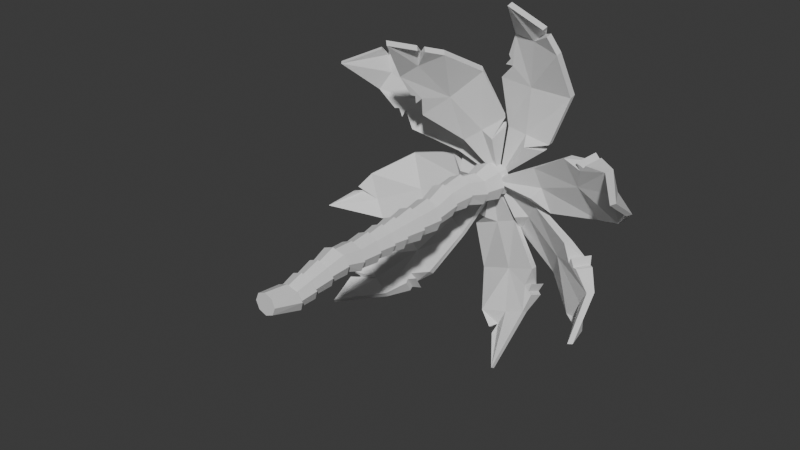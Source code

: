 # Source: trees.blend  (saved by Blender 4.4.32; exported with 4.5.12 LTS)
import bpy
from mathutils import Matrix  # noqa: F401  (used for matrix-valued properties, if any)

bpy.ops.wm.read_factory_settings(use_empty=True)
scene = bpy.context.scene
scene.name = 'Scene'

# ---- materials (node trees are filled in below, after node groups)
mat_bark = bpy.data.materials.new('Bark')
mat_leaves = bpy.data.materials.new('Leaves')

# ---- material node trees
mat_bark.use_nodes = True; mat_bark.node_tree.nodes.clear()
_N = mat_bark.node_tree.nodes; _L = mat_bark.node_tree.links
n0 = _N.new('ShaderNodeBsdfPrincipled'); n0.name = 'Principled BSDF'; n0.location = (10, 300)
n1 = _N.new('ShaderNodeOutputMaterial'); n1.name = 'Material Output'; n1.location = (300, 300)
_L.new(n0.outputs[0], n1.inputs[0])
n1.is_active_output = True
mat_leaves.use_nodes = True; mat_leaves.node_tree.nodes.clear()
_N = mat_leaves.node_tree.nodes; _L = mat_leaves.node_tree.links
n0 = _N.new('ShaderNodeBsdfPrincipled'); n0.name = 'Principled BSDF'; n0.location = (10, 300)
n1 = _N.new('ShaderNodeOutputMaterial'); n1.name = 'Material Output'; n1.location = (300, 300)
_L.new(n0.outputs[0], n1.inputs[0])
n1.is_active_output = True

# ---- world
world_world = bpy.data.worlds.new('World'); scene.world = world_world
world_world.use_nodes = True; world_world.node_tree.nodes.clear()
_N = world_world.node_tree.nodes; _L = world_world.node_tree.links
n0 = _N.new('ShaderNodeOutputWorld'); n0.name = 'World Output'; n0.location = (200, 100)
n1 = _N.new('ShaderNodeBackground'); n1.name = 'Background'; n1.location = (-200, 100)
n1.inputs[0].default_value = (0.05088, 0.05088, 0.05088, 1.0)
_L.new(n1.outputs[0], n0.inputs[0])
n0.is_active_output = True
world_world.color = (0.05088, 0.05088, 0.05088)
world_world.sun_shadow_jitter_overblur = 0.0

# ---- meshes
me_cylinder_001 = bpy.data.meshes.new('Cylinder.001')
me_cylinder_001.from_pydata([(1.505e-09, -1.176, -0.9048), (0.05109, 1.352, -1.615), (0.6398, -1.176, -0.6398), (0.8877, 1.303, -1.285), (0.9048, -1.176, 5.141e-08), (1.245, 1.132, -0.4718), (0.6398, -1.176, 0.6398), (0.9136, 0.939, 0.3488), (1.505e-09, -1.176, 0.9048), (0.08783, 0.8368, 0.696), (-0.6398, -1.176, 0.6398), (-0.7487, 0.8854, 0.3665), (-0.9048, -1.176, 5.141e-08), (-1.106, 1.056, -0.4467), (-0.6398, -1.176, -0.6398), (-0.7747, 1.249, -1.267), (0.7551, 1.269, -1.151), (0.05407, 1.31, -1.427), (1.054, 1.126, -0.4698), (0.7769, 0.9642, 0.2178), (0.08485, 0.8785, 0.5088), (-0.6162, 0.9192, 0.2327), (-0.9155, 1.062, -0.4487), (-0.6379, 1.224, -1.136), (0.8641, 2.768, -1.057), (0.01931, 2.817, -1.39), (1.225, 2.596, -0.2357), (0.8903, 2.401, 0.5929), (0.0564, 2.297, 0.9435), (-0.7883, 2.346, 0.6108), (-1.149, 2.519, -0.2103), (-0.8146, 2.714, -1.039), (0.7124, 2.73, -0.9039), (0.02272, 2.77, -1.176), (1.007, 2.589, -0.2334), (0.7338, 2.429, 0.4431), (0.053, 2.345, 0.7294), (-0.6367, 2.385, 0.4578), (-0.9313, 2.526, -0.2127), (-0.6581, 2.685, -0.8892), (0.8348, 4.485, -0.7878), (-0.01791, 4.535, -1.124), (1.199, 4.311, 0.04105), (0.8612, 4.114, 0.8774), (0.01953, 4.01, 1.231), (-0.8331, 4.06, 0.8956), (-1.197, 4.234, 0.06669), (-0.8596, 4.431, -0.7697), (0.6856, 4.447, -0.6373), (-0.01456, 4.488, -0.913), (0.9846, 4.304, 0.04334), (0.7073, 4.143, 0.7301), (0.01618, 4.057, 1.021), (-0.684, 4.098, 0.745), (-0.983, 4.241, 0.0644), (-0.7057, 4.402, -0.6224), (0.8496, 6.125, -0.5756), (-0.05417, 6.178, -0.9315), (1.236, 5.941, 0.303), (0.8776, 5.732, 1.189), (-0.01449, 5.621, 1.565), (-0.9183, 5.674, 1.209), (-1.304, 5.859, 0.3302), (-0.9463, 6.067, -0.5563), (0.6856, 6.083, -0.41), (-0.05049, 6.126, -0.6999), (1.0, 5.933, 0.3055), (0.7084, 5.763, 1.028), (-0.01817, 5.673, 1.333), (-0.7543, 5.716, 1.043), (-1.069, 5.866, 0.3276), (-0.7771, 6.036, -0.3944), (0.9061, 7.589, -0.9061), (-1.082e-07, 7.589, -1.281), (1.281, 7.589, -3.336e-07), (0.9061, 7.589, 0.9061), (-1.082e-07, 7.589, 1.281), (-0.9061, 7.589, 0.9061), (-1.281, 7.589, -3.336e-07), (-0.9061, 7.589, -0.9061), (0.783, 7.589, -0.783), (-1.097e-07, 7.589, -1.107), (1.107, 7.589, -3.333e-07), (0.783, 7.589, 0.783), (-1.097e-07, 7.589, 1.107), (-0.783, 7.589, 0.783), (-1.107, 7.589, -3.333e-07), (-0.783, 7.589, -0.783), (0.9264, 9.368, -0.9264), (4.456e-08, 9.368, -1.31), (1.31, 9.368, -4.114e-07), (0.9264, 9.368, 0.9264), (4.456e-08, 9.368, 1.31), (-0.9264, 9.368, 0.9264), (-1.31, 9.368, -4.114e-07), (-0.9264, 9.368, -0.9264), (0.9264, 9.368, -0.9264), (4.456e-08, 9.368, -1.31), (1.31, 9.368, -4.114e-07), (0.9264, 9.368, 0.9264), (4.456e-08, 9.368, 1.31), (-0.9264, 9.368, 0.9264), (-1.31, 9.368, -4.114e-07), (-0.9264, 9.368, -0.9264), (0.7548, 9.368, -0.7548), (4.458e-08, 9.368, -1.067), (1.067, 9.368, -4.083e-07), (0.7548, 9.368, 0.7548), (4.458e-08, 9.368, 1.067), (-0.7548, 9.368, 0.7548), (-1.067, 9.368, -4.083e-07), (-0.7548, 9.368, -0.7548), (0.9446, 10.95, -0.9446), (3.706e-08, 10.95, -1.336), (1.336, 10.95, -4.773e-07), (0.9446, 10.95, 0.9446), (3.706e-08, 10.95, 1.336), (-0.9446, 10.95, 0.9446), (-1.336, 10.95, -4.773e-07), (-0.9446, 10.95, -0.9446), (0.7797, 10.95, -0.7797), (4.62e-08, 10.95, -1.103), (1.103, 10.95, -4.776e-07), (0.7797, 10.95, 0.7797), (4.62e-08, 10.95, 1.103), (-0.7797, 10.95, 0.7797), (-1.103, 10.95, -4.776e-07), (-0.7797, 10.95, -0.7797), (0.9898, 12.36, -0.9898), (2.031e-07, 12.36, -1.4), (1.4, 12.36, -5.388e-07), (0.9898, 12.36, 0.9898), (2.031e-07, 12.36, 1.4), (-0.9898, 12.36, 0.9898), (-1.4, 12.36, -5.388e-07), (-0.9898, 12.36, -0.9898), (0.7918, 12.36, -0.7918), (2.072e-07, 12.36, -1.12), (1.12, 12.36, -5.361e-07), (0.7918, 12.36, 0.7918), (2.072e-07, 12.36, 1.12), (-0.7918, 12.36, 0.7918), (-1.12, 12.36, -5.361e-07), (-0.7918, 12.36, -0.7918), (1.039, 14.3, -1.039), (1.998e-07, 14.3, -1.469), (1.469, 14.3, -6.241e-07), (1.039, 14.3, 1.039), (1.998e-07, 14.3, 1.469), (-1.039, 14.3, 1.039), (-1.469, 14.3, -6.241e-07), (-1.039, 14.3, -1.039), (0.8203, 14.3, -0.8203), (2.111e-07, 14.3, -1.16), (1.16, 14.3, -6.211e-07), (0.8203, 14.3, 0.8203), (2.111e-07, 14.3, 1.16), (-0.8203, 14.3, 0.8203), (-1.16, 14.3, -6.211e-07), (-0.8203, 14.3, -0.8203), (1.024, 16.43, -1.024), (2.061e-07, 16.43, -1.448), (1.448, 16.43, -7.133e-07), (1.024, 16.43, 1.024), (2.061e-07, 16.43, 1.448), (-1.024, 16.43, 1.024), (-1.448, 16.43, -7.133e-07), (-1.024, 16.43, -1.024), (0.82, 16.43, -0.82), (2.189e-07, 16.43, -1.16), (1.16, 16.43, -7.113e-07), (0.82, 16.43, 0.82), (2.189e-07, 16.43, 1.16), (-0.82, 16.43, 0.82), (-1.16, 16.43, -7.113e-07), (-0.82, 16.43, -0.82), (0.8787, 18.58, -0.618), (-0.1415, 18.58, -1.041), (1.301, 18.58, 0.4023), (0.8787, 18.58, 1.422), (-0.1415, 18.58, 1.845), (-1.162, 18.58, 1.422), (-1.584, 18.58, 0.4023), (-1.162, 18.58, -0.618), (0.707, 18.58, -0.4463), (-0.1415, 18.58, -0.7977), (1.059, 18.58, 0.4023), (0.707, 18.58, 1.251), (-0.1415, 18.58, 1.602), (-0.99, 18.58, 1.251), (-1.341, 18.58, 0.4023), (-0.99, 18.58, -0.4463), (0.96, 20.32, -0.5504), (-0.05733, 20.27, -1.044), (1.332, 20.55, 0.5007), (0.841, 20.81, 1.494), (-0.2257, 20.97, 1.848), (-1.243, 20.92, 1.355), (-1.615, 20.69, 0.3038), (-1.124, 20.42, -0.6897), (0.7644, 20.37, -0.3812), (-0.07227, 20.33, -0.7868), (1.07, 20.56, 0.4832), (0.6665, 20.78, 1.3), (-0.2107, 20.9, 1.591), (-1.047, 20.86, 1.186), (-1.353, 20.68, 0.3213), (-0.9495, 20.46, -0.4958), (1.043, 22.59, -1.043), (2.034e-07, 22.59, -1.475), (1.475, 22.59, -9.721e-07), (1.043, 22.59, 1.043), (2.034e-07, 22.59, 1.475), (-1.043, 22.59, 1.043), (-1.475, 22.59, -9.721e-07), (-1.043, 22.59, -1.043), (0.8784, 22.59, -0.8784), (2.23e-07, 22.59, -1.242), (1.242, 22.59, -9.745e-07), (0.8784, 22.59, 0.8784), (2.23e-07, 22.59, 1.242), (-0.8784, 22.59, 0.8784), (-1.242, 22.59, -9.745e-07), (-0.8784, 22.59, -0.8784), (1.217, 24.52, -1.217), (1.883e-07, 24.52, -1.721), (1.721, 24.52, -1.06e-06), (1.217, 24.52, 1.217), (1.883e-07, 24.52, 1.721), (-1.217, 24.52, 1.217), (-1.721, 24.52, -1.06e-06), (-1.217, 24.52, -1.217), (0.9237, 24.52, -0.9237), (2.327e-07, 24.52, -1.306), (1.306, 24.52, -1.062e-06), (0.9237, 24.52, 0.9237), (2.327e-07, 24.52, 1.306), (-0.9237, 24.52, 0.9237), (-1.306, 24.52, -1.062e-06), (-0.9237, 24.52, -0.9237), (1.15, 25.55, -1.15), (1.985e-07, 25.55, -1.626), (1.626, 25.55, -1.102e-06), (1.15, 25.55, 1.15), (1.985e-07, 25.55, 1.626), (-1.15, 25.55, 1.15), (-1.626, 25.55, -1.102e-06), (-1.15, 25.55, -1.15), (0.9253, 25.85, -0.9253), (2.383e-07, 25.85, -1.309), (1.309, 25.85, -1.118e-06), (0.9253, 25.85, 0.9253), (2.383e-07, 25.85, 1.309), (-0.9253, 25.85, 0.9253), (-1.309, 25.85, -1.118e-06), (-0.9253, 25.85, -0.9253), (-10.3, 23.88, 9.036), (-9.862, 23.48, 9.639), (-10.34, 23.08, 9.717), (-8.913, 23.67, 4.61), (-8.384, 23.92, 4.525), (0.2697, 25.65, -0.06225), (-11.79, 19.61, 9.037), (-6.648, 25.33, 5.02), (-9.248, 23.49, 4.599), (-8.587, 23.68, 3.884), (-9.866, 23.8, 7.579), (-1.982, 25.85, 3.174), (-1.647, 27.23, 3.997), (-3.086, 26.27, 2.899), (-3.854, 25.58, 1.418), (-2.102, 27.17, 4.798), (-10.63, 23.1, 6.097), (-7.684, 23.94, 2.907), (-5.618, 27.26, 7.595), (-8.566, 24.57, 9.431), (-10.22, 23.89, 9.037), (-10.16, 23.85, 9.693), (-10.64, 23.44, 9.771), (-12.09, 19.98, 9.091), (-7.976, 24.73, 2.858), (-6.714, 26.08, 5.27), (-3.298, 26.69, 2.813), (0.1084, 26.08, -0.1996), (-10.12, 24.2, 7.549), (-9.847, 24.87, 4.514), (-10.14, 24.63, 4.522), (-9.699, 25.1, 3.767), (-11.06, 23.65, 6.104), (-9.406, 25.25, 4.399), (-4.065, 25.99, 1.332), (-2.283, 27.36, 3.575), (-2.314, 27.58, 4.712), (-1.859, 27.65, 3.911), (-5.917, 27.62, 7.649), (-8.865, 24.94, 9.486), (4.457, 25.13, 13.56), (4.954, 24.45, 13.5), (4.719, 24.23, 14.05), (0.9313, 25.75, 10.61), (1.113, 25.82, 10.05), (0.369, 25.76, 0.1303), (2.743, 22.26, 16.01), (2.614, 26.35, 8.401), (0.7548, 25.71, 10.94), (0.4026, 25.86, 10.02), (3.283, 25.33, 12.62), (2.593, 25.76, 3.391), (3.955, 26.65, 3.129), (2.197, 26.6, 4.177), (0.4062, 26.66, 4.417), (4.492, 26.51, 3.868), (1.493, 25.4, 12.86), (-0.0785, 26.07, 8.775), (5.92, 26.98, 8.103), (5.587, 25.05, 12.03), (4.485, 25.12, 13.5), (5.057, 24.87, 13.71), (4.822, 24.64, 14.26), (2.846, 22.68, 16.22), (0.1039, 26.89, 8.849), (3.108, 26.97, 8.402), (2.223, 27.07, 4.244), (0.369, 26.23, 0.1303), (3.341, 25.79, 12.75), (1.048, 27.18, 11.15), (0.8739, 27.06, 11.46), (0.5324, 27.55, 10.67), (1.589, 26.03, 13.12), (1.227, 27.4, 10.63), (0.4327, 27.13, 4.484), (3.452, 27.1, 3.5), (4.518, 26.98, 3.935), (3.982, 27.12, 3.196), (6.023, 27.39, 8.315), (5.69, 25.46, 12.24), (14.06, 22.46, 2.759), (14.2, 21.89, 2.159), (14.54, 21.54, 2.568), (9.821, 23.04, 4.551), (9.429, 23.23, 4.15), (0.4328, 24.71, 0.1747), (14.66, 18.64, 4.573), (8.766, 24.24, 2.205), (10.02, 22.92, 4.849), (9.064, 23.17, 4.759), (12.68, 22.64, 3.371), (4.354, 24.5, -0.2261), (4.856, 25.61, -1.333), (4.907, 25.13, 0.6558), (4.248, 24.89, 2.322), (5.751, 25.43, -1.48), (12.02, 22.4, 5.037), (7.758, 23.51, 4.636), (10.17, 25.39, -0.646), (13.28, 22.81, 1.058), (14.02, 22.47, 2.7), (14.47, 22.27, 2.255), (14.81, 21.93, 2.664), (14.93, 19.02, 4.669), (7.973, 24.32, 4.686), (9.055, 24.92, 1.911), (5.013, 25.58, 0.7627), (0.4685, 25.18, 0.2743), (12.86, 23.07, 3.477), (10.46, 24.35, 5.002), (10.63, 24.16, 5.272), (9.817, 24.72, 5.302), (12.35, 22.99, 5.21), (10.11, 24.68, 4.653), (4.355, 25.34, 2.429), (4.968, 25.92, -0.6319), (5.857, 25.88, -1.373), (4.963, 26.06, -1.226), (10.43, 25.78, -0.5495), (13.54, 23.19, 1.154), (10.19, 24.15, -9.319), (9.769, 23.68, -9.875), (10.28, 23.31, -9.948), (9.01, 24.13, -4.829), (8.465, 24.34, -4.736), (-0.1133, 25.67, 0.1191), (11.39, 19.97, -9.073), (6.598, 25.57, -5.242), (9.359, 23.98, -4.823), (8.713, 24.17, -4.092), (9.829, 24.13, -7.841), (1.983, 25.83, -3.222), (1.499, 27.12, -4.116), (3.057, 26.36, -3.026), (3.939, 25.83, -1.54), (1.926, 27.04, -4.931), (10.71, 23.6, -6.354), (7.832, 24.41, -3.094), (5.307, 27.23, -7.886), (8.395, 24.68, -9.679), (10.12, 24.16, -9.317), (10.03, 24.07, -9.966), (10.54, 23.7, -10.04), (11.66, 20.35, -9.164), (8.057, 25.23, -3.109), (6.59, 26.3, -5.543), (3.236, 26.8, -2.977), (0.01698, 26.12, 0.2214), (10.05, 24.56, -7.848), (9.841, 25.41, -4.854), (10.15, 25.2, -4.86), (9.705, 25.68, -4.117), (11.09, 24.18, -6.415), (9.375, 25.76, -4.743), (4.118, 26.27, -1.49), (2.138, 27.33, -3.733), (2.104, 27.48, -4.882), (1.678, 27.56, -4.067), (5.571, 27.61, -7.977), (8.659, 25.06, -9.77), (1.654, 24.61, -13.34), (1.183, 23.94, -13.51), (1.645, 23.71, -13.88), (4.056, 25.45, -9.549), (3.636, 25.52, -9.138), (-0.3072, 25.46, -0.005478), (3.543, 21.07, -15.34), (1.541, 26.05, -8.374), (4.366, 25.42, -9.76), (4.253, 25.57, -8.786), (2.253, 24.81, -11.95), (-0.7648, 25.46, -3.926), (-2.093, 26.35, -4.326), (-0.0491, 26.3, -4.438), (1.649, 26.37, -3.82), (-2.225, 26.22, -5.23), (3.951, 24.88, -11.33), (4.1, 25.77, -7.456), (-1.526, 26.68, -9.644), (-0.05879, 24.53, -12.5), (1.596, 24.6, -13.29), (1.191, 24.35, -13.74), (1.652, 24.13, -14.12), (3.55, 21.48, -15.58), (3.973, 26.59, -7.606), (1.104, 26.67, -8.604), (-0.04148, 26.77, -4.51), (-0.3072, 25.94, -0.005479), (2.262, 25.27, -12.09), (4.204, 26.88, -10.08), (4.503, 26.76, -10.28), (4.438, 27.25, -9.419), (3.988, 25.51, -11.61), (3.804, 27.1, -9.705), (1.656, 26.84, -3.892), (-1.475, 26.81, -4.421), (-2.218, 26.69, -5.301), (-2.085, 26.82, -4.397), (-1.519, 27.1, -9.879), (-0.05152, 24.94, -12.74), (-13.03, 23.61, -4.47), (-13.23, 23.04, -3.888), (-13.53, 22.7, -4.331), (-8.624, 24.19, -5.805), (-8.276, 24.38, -5.365), (0.2509, 25.87, -0.4635), (-14.94, 20.87, -5.524), (-7.822, 25.39, -3.361), (-8.791, 24.07, -6.122), (-7.849, 24.32, -5.932), (-11.59, 23.79, -4.933), (-3.691, 25.65, -0.4783), (-4.307, 26.76, 0.5695), (-4.147, 26.28, -1.414), (-3.317, 26.04, -3.001), (-5.212, 26.59, 0.6216), (-10.76, 23.55, -6.521), (-6.563, 24.66, -5.673), (-9.515, 26.55, -0.6734), (-12.43, 23.96, -2.695), (-12.99, 23.62, -4.406), (-13.48, 23.42, -4.012), (-13.78, 23.08, -4.455), (-15.19, 21.26, -5.648), (-6.772, 25.47, -5.745), (-8.14, 26.07, -3.099), (-4.242, 26.73, -1.531), (0.2259, 26.33, -0.5664), (-11.76, 24.23, -5.057), (-9.207, 25.51, -6.32), (-9.357, 25.31, -6.608), (-8.54, 25.87, -6.551), (-11.07, 24.14, -6.727), (-8.899, 25.84, -5.937), (-3.412, 26.49, -3.119), (-4.344, 27.07, -0.1395), (-5.307, 27.04, 0.5042), (-4.401, 27.21, 0.4521), (-9.768, 26.93, -0.7972), (-12.68, 24.34, -2.819), (-9.304, 18.92, -10.12), (-9.789, 18.56, -9.537), (-9.796, 18.02, -9.875), (-4.885, 19.99, -9.192), (-4.835, 20.4, -8.766), (-0.3878, 25.47, -1.456), (-9.825, 15.83, -11.26), (-5.554, 22.14, -7.453), (-4.85, 19.74, -9.465), (-4.167, 20.25, -8.959), (-7.847, 19.25, -9.837), (-3.677, 24.36, -3.331), (-4.766, 25.59, -3.315), (-3.546, 24.49, -4.532), (-1.982, 23.9, -5.221), (-5.552, 25.24, -3.65), (-6.282, 18.67, -10.53), (-3.234, 20.94, -8.268), (-8.442, 23.74, -6.748), (-9.771, 20.0, -8.626), (-9.305, 18.96, -10.06), (-9.933, 18.8, -9.918), (-9.94, 18.27, -10.26), (-9.968, 16.07, -11.64), (-3.369, 21.61, -8.773), (-5.963, 22.77, -7.7), (-3.561, 24.83, -4.859), (-0.3523, 25.85, -1.742), (-7.915, 19.56, -10.2), (-5.09, 20.87, -10.43), (-5.058, 20.56, -10.64), (-4.406, 21.27, -10.43), (-6.424, 19.05, -11.08), (-5.042, 21.37, -10.13), (-1.996, 24.24, -5.548), (-4.409, 25.61, -4.001), (-5.567, 25.58, -3.976), (-4.781, 25.94, -3.642), (-8.586, 23.99, -7.13), (-9.914, 20.25, -9.007), (-2.842, 18.92, 12.21), (-2.094, 18.56, 12.35), (-2.387, 18.02, 12.52), (-4.17, 19.99, 7.889), (-3.822, 20.4, 7.639), (0.4175, 25.47, 0.2058), (-3.585, 15.83, 13.21), (-2.325, 22.14, 7.631), (-4.425, 19.74, 7.991), (-4.314, 20.25, 7.148), (-3.298, 19.25, 10.79), (0.3717, 24.36, 3.991), (0.9135, 25.59, 4.937), (-0.7425, 24.49, 4.46), (-2.103, 23.9, 3.425), (1.002, 25.24, 5.786), (-4.658, 18.67, 9.758), (-4.162, 20.94, 5.997), (-0.308, 23.74, 9.816), (-1.306, 20.0, 11.89), (-2.784, 18.96, 12.17), (-2.358, 18.8, 12.66), (-2.65, 18.27, 12.83), (-3.849, 16.07, 13.52), (-4.538, 21.61, 6.36), (-2.342, 22.77, 8.109), (-1.021, 24.83, 4.631), (0.1495, 25.85, 0.3137), (-3.578, 19.56, 11.03), (-5.154, 20.87, 8.669), (-5.353, 20.56, 8.743), (-5.485, 21.27, 8.071), (-5.076, 19.05, 10.15), (-4.911, 21.37, 8.48), (-2.382, 24.24, 3.596), (0.1402, 25.61, 4.957), (0.7229, 25.58, 5.958), (0.6347, 25.94, 5.108), (-0.5719, 23.99, 10.13), (-1.57, 20.25, 12.2)], [], [(0, 1, 3, 2), (2, 3, 5, 4), (4, 5, 7, 6), (6, 7, 9, 8), (8, 9, 11, 10), (10, 11, 13, 12), (7, 5, 18, 19), (12, 13, 15, 14), (14, 15, 1, 0), (0, 2, 4, 6, 8, 10, 12, 14), (23, 22, 30, 31), (13, 11, 21, 22), (9, 7, 19, 20), (15, 13, 22, 23), (5, 3, 16, 18), (11, 9, 20, 21), (1, 15, 23, 17), (3, 1, 17, 16), (28, 27, 35, 36), (21, 20, 28, 29), (19, 18, 26, 27), (16, 17, 25, 24), (17, 23, 31, 25), (22, 21, 29, 30), (20, 19, 27, 28), (18, 16, 24, 26), (33, 39, 47, 41), (26, 24, 32, 34), (31, 30, 38, 39), (29, 28, 36, 37), (27, 26, 34, 35), (24, 25, 33, 32), (25, 31, 39, 33), (30, 29, 37, 38), (45, 44, 52, 53), (38, 37, 45, 46), (36, 35, 43, 44), (34, 32, 40, 42), (39, 38, 46, 47), (37, 36, 44, 45), (35, 34, 42, 43), (32, 33, 41, 40), (55, 54, 62, 63), (43, 42, 50, 51), (40, 41, 49, 48), (41, 47, 55, 49), (46, 45, 53, 54), (44, 43, 51, 52), (42, 40, 48, 50), (47, 46, 54, 55), (57, 63, 71, 65), (53, 52, 60, 61), (51, 50, 58, 59), (48, 49, 57, 56), (49, 55, 63, 57), (54, 53, 61, 62), (52, 51, 59, 60), (50, 48, 56, 58), (67, 66, 74, 75), (62, 61, 69, 70), (60, 59, 67, 68), (58, 56, 64, 66), (63, 62, 70, 71), (61, 60, 68, 69), (59, 58, 66, 67), (56, 57, 65, 64), (79, 78, 86, 87), (64, 65, 73, 72), (65, 71, 79, 73), (70, 69, 77, 78), (68, 67, 75, 76), (66, 64, 72, 74), (71, 70, 78, 79), (69, 68, 76, 77), (84, 83, 91, 92), (77, 76, 84, 85), (75, 74, 82, 83), (72, 73, 81, 80), (73, 79, 87, 81), (78, 77, 85, 86), (76, 75, 83, 84), (74, 72, 80, 82), (89, 95, 103, 97), (82, 80, 88, 90), (87, 86, 94, 95), (85, 84, 92, 93), (83, 82, 90, 91), (80, 81, 89, 88), (81, 87, 95, 89), (86, 85, 93, 94), (101, 100, 108, 109), (94, 93, 101, 102), (92, 91, 99, 100), (90, 88, 96, 98), (95, 94, 102, 103), (93, 92, 100, 101), (91, 90, 98, 99), (88, 89, 97, 96), (111, 110, 118, 119), (99, 98, 106, 107), (96, 97, 105, 104), (97, 103, 111, 105), (102, 101, 109, 110), (100, 99, 107, 108), (98, 96, 104, 106), (103, 102, 110, 111), (119, 118, 126, 127), (109, 108, 116, 117), (107, 106, 114, 115), (104, 105, 113, 112), (105, 111, 119, 113), (110, 109, 117, 118), (108, 107, 115, 116), (106, 104, 112, 114), (122, 120, 128, 130), (117, 116, 124, 125), (115, 114, 122, 123), (112, 113, 121, 120), (113, 119, 127, 121), (118, 117, 125, 126), (116, 115, 123, 124), (114, 112, 120, 122), (131, 130, 138, 139), (127, 126, 134, 135), (125, 124, 132, 133), (123, 122, 130, 131), (120, 121, 129, 128), (121, 127, 135, 129), (126, 125, 133, 134), (124, 123, 131, 132), (140, 139, 147, 148), (128, 129, 137, 136), (129, 135, 143, 137), (134, 133, 141, 142), (132, 131, 139, 140), (130, 128, 136, 138), (135, 134, 142, 143), (133, 132, 140, 141), (145, 151, 159, 153), (138, 136, 144, 146), (143, 142, 150, 151), (141, 140, 148, 149), (139, 138, 146, 147), (136, 137, 145, 144), (137, 143, 151, 145), (142, 141, 149, 150), (157, 156, 164, 165), (150, 149, 157, 158), (148, 147, 155, 156), (146, 144, 152, 154), (151, 150, 158, 159), (149, 148, 156, 157), (147, 146, 154, 155), (144, 145, 153, 152), (167, 166, 174, 175), (155, 154, 162, 163), (152, 153, 161, 160), (153, 159, 167, 161), (158, 157, 165, 166), (156, 155, 163, 164), (154, 152, 160, 162), (159, 158, 166, 167), (173, 172, 180, 181), (165, 164, 172, 173), (163, 162, 170, 171), (160, 161, 169, 168), (161, 167, 175, 169), (166, 165, 173, 174), (164, 163, 171, 172), (162, 160, 168, 170), (183, 182, 190, 191), (171, 170, 178, 179), (168, 169, 177, 176), (169, 175, 183, 177), (174, 173, 181, 182), (172, 171, 179, 180), (170, 168, 176, 178), (175, 174, 182, 183), (184, 185, 193, 192), (181, 180, 188, 189), (179, 178, 186, 187), (176, 177, 185, 184), (177, 183, 191, 185), (182, 181, 189, 190), (180, 179, 187, 188), (178, 176, 184, 186), (199, 198, 206, 207), (185, 191, 199, 193), (190, 189, 197, 198), (188, 187, 195, 196), (186, 184, 192, 194), (191, 190, 198, 199), (189, 188, 196, 197), (187, 186, 194, 195), (202, 200, 208, 210), (197, 196, 204, 205), (195, 194, 202, 203), (192, 193, 201, 200), (193, 199, 207, 201), (198, 197, 205, 206), (196, 195, 203, 204), (194, 192, 200, 202), (209, 215, 223, 217), (207, 206, 214, 215), (205, 204, 212, 213), (203, 202, 210, 211), (200, 201, 209, 208), (201, 207, 215, 209), (206, 205, 213, 214), (204, 203, 211, 212), (219, 218, 226, 227), (214, 213, 221, 222), (212, 211, 219, 220), (210, 208, 216, 218), (215, 214, 222, 223), (213, 212, 220, 221), (211, 210, 218, 219), (208, 209, 217, 216), (231, 230, 238, 239), (216, 217, 225, 224), (217, 223, 231, 225), (222, 221, 229, 230), (220, 219, 227, 228), (218, 216, 224, 226), (223, 222, 230, 231), (221, 220, 228, 229), (236, 235, 243, 244), (229, 228, 236, 237), (227, 226, 234, 235), (224, 225, 233, 232), (225, 231, 239, 233), (230, 229, 237, 238), (228, 227, 235, 236), (226, 224, 232, 234), (241, 247, 255, 249), (234, 232, 240, 242), (239, 238, 246, 247), (237, 236, 244, 245), (235, 234, 242, 243), (232, 233, 241, 240), (233, 239, 247, 241), (238, 237, 245, 246), (248, 249, 255, 254, 253, 252, 251, 250), (246, 245, 253, 254), (244, 243, 251, 252), (242, 240, 248, 250), (247, 246, 254, 255), (245, 244, 252, 253), (243, 242, 250, 251), (240, 241, 249, 248), (266, 275, 257, 256, 258, 262), (269, 271, 274, 263), (263, 274, 275, 266), (261, 268, 267, 271, 269), (260, 273, 263, 266, 272, 264, 259, 265), (261, 269, 270), (270, 269, 263, 273), (272, 266, 262), (284, 279, 278, 276, 277, 295), (282, 281, 294, 292), (281, 284, 295, 294), (283, 282, 292, 291, 293), (289, 287, 285, 286, 288, 284, 281, 280), (283, 290, 282), (290, 280, 281, 282), (288, 279, 284), (268, 261, 283, 293), (273, 260, 289, 280), (272, 262, 279, 288), (264, 272, 288, 286), (257, 275, 295, 277), (259, 264, 286, 285), (275, 274, 294, 295), (271, 267, 291, 292), (265, 259, 285, 287), (274, 271, 292, 294), (256, 257, 277, 276), (261, 270, 290, 283), (258, 256, 276, 278), (267, 268, 293, 291), (270, 273, 280, 290), (262, 258, 278, 279), (260, 265, 287, 289), (306, 315, 297, 296, 298, 302), (309, 311, 314, 303), (303, 314, 315, 306), (301, 308, 307, 311, 309), (300, 313, 303, 306, 312, 304, 299, 305), (301, 309, 310), (310, 309, 303, 313), (312, 306, 302), (324, 319, 318, 316, 317, 335), (322, 321, 334, 332), (321, 324, 335, 334), (323, 322, 332, 331, 333), (329, 327, 325, 326, 328, 324, 321, 320), (323, 330, 322), (330, 320, 321, 322), (328, 319, 324), (308, 301, 323, 333), (313, 300, 329, 320), (312, 302, 319, 328), (304, 312, 328, 326), (297, 315, 335, 317), (299, 304, 326, 325), (315, 314, 334, 335), (311, 307, 331, 332), (305, 299, 325, 327), (314, 311, 332, 334), (296, 297, 317, 316), (301, 310, 330, 323), (298, 296, 316, 318), (307, 308, 333, 331), (310, 313, 320, 330), (302, 298, 318, 319), (300, 305, 327, 329), (346, 355, 337, 336, 338, 342), (349, 351, 354, 343), (343, 354, 355, 346), (341, 348, 347, 351, 349), (340, 353, 343, 346, 352, 344, 339, 345), (341, 349, 350), (350, 349, 343, 353), (352, 346, 342), (364, 359, 358, 356, 357, 375), (362, 361, 374, 372), (361, 364, 375, 374), (363, 362, 372, 371, 373), (369, 367, 365, 366, 368, 364, 361, 360), (363, 370, 362), (370, 360, 361, 362), (368, 359, 364), (348, 341, 363, 373), (353, 340, 369, 360), (352, 342, 359, 368), (344, 352, 368, 366), (337, 355, 375, 357), (339, 344, 366, 365), (355, 354, 374, 375), (351, 347, 371, 372), (345, 339, 365, 367), (354, 351, 372, 374), (336, 337, 357, 356), (341, 350, 370, 363), (338, 336, 356, 358), (347, 348, 373, 371), (350, 353, 360, 370), (342, 338, 358, 359), (340, 345, 367, 369), (386, 395, 377, 376, 378, 382), (389, 391, 394, 383), (383, 394, 395, 386), (381, 388, 387, 391, 389), (380, 393, 383, 386, 392, 384, 379, 385), (381, 389, 390), (390, 389, 383, 393), (392, 386, 382), (404, 399, 398, 396, 397, 415), (402, 401, 414, 412), (401, 404, 415, 414), (403, 402, 412, 411, 413), (409, 407, 405, 406, 408, 404, 401, 400), (403, 410, 402), (410, 400, 401, 402), (408, 399, 404), (388, 381, 403, 413), (393, 380, 409, 400), (392, 382, 399, 408), (384, 392, 408, 406), (377, 395, 415, 397), (379, 384, 406, 405), (395, 394, 414, 415), (391, 387, 411, 412), (385, 379, 405, 407), (394, 391, 412, 414), (376, 377, 397, 396), (381, 390, 410, 403), (378, 376, 396, 398), (387, 388, 413, 411), (390, 393, 400, 410), (382, 378, 398, 399), (380, 385, 407, 409), (426, 435, 417, 416, 418, 422), (429, 431, 434, 423), (423, 434, 435, 426), (421, 428, 427, 431, 429), (420, 433, 423, 426, 432, 424, 419, 425), (421, 429, 430), (430, 429, 423, 433), (432, 426, 422), (444, 439, 438, 436, 437, 455), (442, 441, 454, 452), (441, 444, 455, 454), (443, 442, 452, 451, 453), (449, 447, 445, 446, 448, 444, 441, 440), (443, 450, 442), (450, 440, 441, 442), (448, 439, 444), (428, 421, 443, 453), (433, 420, 449, 440), (432, 422, 439, 448), (424, 432, 448, 446), (417, 435, 455, 437), (419, 424, 446, 445), (435, 434, 454, 455), (431, 427, 451, 452), (425, 419, 445, 447), (434, 431, 452, 454), (416, 417, 437, 436), (421, 430, 450, 443), (418, 416, 436, 438), (427, 428, 453, 451), (430, 433, 440, 450), (422, 418, 438, 439), (420, 425, 447, 449), (466, 475, 457, 456, 458, 462), (469, 471, 474, 463), (463, 474, 475, 466), (461, 468, 467, 471, 469), (460, 473, 463, 466, 472, 464, 459, 465), (461, 469, 470), (470, 469, 463, 473), (472, 466, 462), (484, 479, 478, 476, 477, 495), (482, 481, 494, 492), (481, 484, 495, 494), (483, 482, 492, 491, 493), (489, 487, 485, 486, 488, 484, 481, 480), (483, 490, 482), (490, 480, 481, 482), (488, 479, 484), (468, 461, 483, 493), (473, 460, 489, 480), (472, 462, 479, 488), (464, 472, 488, 486), (457, 475, 495, 477), (459, 464, 486, 485), (475, 474, 494, 495), (471, 467, 491, 492), (465, 459, 485, 487), (474, 471, 492, 494), (456, 457, 477, 476), (461, 470, 490, 483), (458, 456, 476, 478), (467, 468, 493, 491), (470, 473, 480, 490), (462, 458, 478, 479), (460, 465, 487, 489), (506, 515, 497, 496, 498, 502), (509, 511, 514, 503), (503, 514, 515, 506), (501, 508, 507, 511, 509), (500, 513, 503, 506, 512, 504, 499, 505), (501, 509, 510), (510, 509, 503, 513), (512, 506, 502), (524, 519, 518, 516, 517, 535), (522, 521, 534, 532), (521, 524, 535, 534), (523, 522, 532, 531, 533), (529, 527, 525, 526, 528, 524, 521, 520), (523, 530, 522), (530, 520, 521, 522), (528, 519, 524), (508, 501, 523, 533), (513, 500, 529, 520), (512, 502, 519, 528), (504, 512, 528, 526), (497, 515, 535, 517), (499, 504, 526, 525), (515, 514, 534, 535), (511, 507, 531, 532), (505, 499, 525, 527), (514, 511, 532, 534), (496, 497, 517, 516), (501, 510, 530, 523), (498, 496, 516, 518), (507, 508, 533, 531), (510, 513, 520, 530), (502, 498, 518, 519), (500, 505, 527, 529), (546, 555, 537, 536, 538, 542), (549, 551, 554, 543), (543, 554, 555, 546), (541, 548, 547, 551, 549), (540, 553, 543, 546, 552, 544, 539, 545), (541, 549, 550), (550, 549, 543, 553), (552, 546, 542), (564, 559, 558, 556, 557, 575), (562, 561, 574, 572), (561, 564, 575, 574), (563, 562, 572, 571, 573), (569, 567, 565, 566, 568, 564, 561, 560), (563, 570, 562), (570, 560, 561, 562), (568, 559, 564), (548, 541, 563, 573), (553, 540, 569, 560), (552, 542, 559, 568), (544, 552, 568, 566), (537, 555, 575, 557), (539, 544, 566, 565), (555, 554, 574, 575), (551, 547, 571, 572), (545, 539, 565, 567), (554, 551, 572, 574), (536, 537, 557, 556), (541, 550, 570, 563), (538, 536, 556, 558), (547, 548, 573, 571), (550, 553, 560, 570), (542, 538, 558, 559), (540, 545, 567, 569)])
me_cylinder_001.polygons.foreach_set('material_index', [0, 0, 0, 0, 0, 0, 0, 0, 0, 0, 0, 0, 0, 0, 0, 0, 0, 0, 0, 0, 0, 0, 0, 0, 0, 0, 0, 0, 0, 0, 0, 0, 0, 0, 0, 0, 0, 0, 0, 0, 0, 0, 0, 0, 0, 0, 0, 0, 0, 0, 0, 0, 0, 0, 0, 0, 0, 0, 0, 0, 0, 0, 0, 0, 0, 0, 0, 0, 0, 0, 0, 0, 0, 0, 0, 0, 0, 0, 0, 0, 0, 0, 0, 0, 0, 0, 0, 0, 0, 0, 0, 0, 0, 0, 0, 0, 0, 0, 0, 0, 0, 0, 0, 0, 0, 0, 0, 0, 0, 0, 0, 0, 0, 0, 0, 0, 0, 0, 0, 0, 0, 0, 0, 0, 0, 0, 0, 0, 0, 0, 0, 0, 0, 0, 0, 0, 0, 0, 0, 0, 0, 0, 0, 0, 0, 0, 0, 0, 0, 0, 0, 0, 0, 0, 0, 0, 0, 0, 0, 0, 0, 0, 0, 0, 0, 0, 0, 0, 0, 0, 0, 0, 0, 0, 0, 0, 0, 0, 0, 0, 0, 0, 0, 0, 0, 0, 0, 0, 0, 0, 0, 0, 0, 0, 0, 0, 0, 0, 0, 0, 0, 0, 0, 0, 0, 0, 0, 0, 0, 0, 0, 0, 0, 0, 0, 0, 0, 0, 0, 0, 0, 0, 0, 0, 0, 0, 0, 0, 0, 0, 0, 0, 0, 0, 0, 0, 0, 0, 0, 0, 0, 0, 0, 0, 0, 0, 0, 0, 0, 0, 1, 1, 1, 1, 1, 1, 1, 1, 1, 1, 1, 1, 1, 1, 1, 1, 1, 1, 1, 1, 1, 1, 1, 1, 1, 1, 1, 1, 1, 1, 1, 1, 1, 1, 1, 1, 1, 1, 1, 1, 1, 1, 1, 1, 1, 1, 1, 1, 1, 1, 1, 1, 1, 1, 1, 1, 1, 1, 1, 1, 1, 1, 1, 1, 1, 1, 1, 1, 1, 1, 1, 1, 1, 1, 1, 1, 1, 1, 1, 1, 1, 1, 1, 1, 1, 1, 1, 1, 1, 1, 1, 1, 1, 1, 1, 1, 1, 1, 1, 1, 1, 1, 1, 1, 1, 1, 1, 1, 1, 1, 1, 1, 1, 1, 1, 1, 1, 1, 1, 1, 1, 1, 1, 1, 1, 1, 1, 1, 1, 1, 1, 1, 1, 1, 1, 1, 1, 1, 1, 1, 1, 1, 1, 1, 1, 1, 1, 1, 1, 1, 1, 1, 1, 1, 1, 1, 1, 1, 1, 1, 1, 1, 1, 1, 1, 1, 1, 1, 1, 1, 1, 1, 1, 1, 1, 1, 1, 1, 1, 1, 1, 1, 1, 1, 1, 1, 1, 1, 1, 1, 1, 1, 1, 1, 1, 1, 1, 1, 1, 1, 1, 1, 1, 1, 1, 1, 1, 1, 1, 1, 1, 1, 1, 1, 1, 1, 1, 1, 1, 1, 1, 1, 1, 1, 1, 1, 1, 1, 1, 1, 1, 1, 1, 1, 1, 1, 1, 1, 1, 1, 1, 1, 1, 1, 1, 1, 1, 1, 1, 1, 1, 1, 1, 1, 1, 1, 1, 1, 1, 1, 1, 1, 1, 1])
_uv = me_cylinder_001.uv_layers.new(name='UVMap')
_uv.uv.foreach_set('vector', [1.0, 0.5, 1.0, 1.0, 0.875, 1.0, 0.875, 0.5, 0.875, 0.5, 0.875, 1.0, 0.75, 1.0, 0.75, 0.5, 0.75, 0.5, 0.75, 1.0, 0.625, 1.0, 0.625, 0.5, 0.625, 0.5, 0.625, 1.0, 0.5, 1.0, 0.5, 0.5, 0.5, 0.5, 0.5, 1.0, 0.375, 1.0, 0.375, 0.5, 0.375, 0.5, 0.375, 1.0, 0.25, 1.0, 0.25, 0.5, 0.625, 1.0, 0.75, 1.0, 0.75, 1.0, 0.625, 1.0, 0.25, 0.5, 0.25, 1.0, 0.125, 1.0, 0.125, 0.5, 0.125, 0.5, 0.125, 1.0, 0.0, 1.0, 0.0, 0.5, 0.75, 0.49, 0.9197, 0.4197, 0.99, 0.25, 0.9197, 0.08029, 0.75, 0.01, 0.5803, 0.08029, 0.51, 0.25, 0.5803, 0.4197, 0.125, 1.0, 0.25, 1.0, 0.25, 1.0, 0.125, 1.0, 0.25, 1.0, 0.375, 1.0, 0.375, 1.0, 0.25, 1.0, 0.5, 1.0, 0.625, 1.0, 0.625, 1.0, 0.5, 1.0, 0.125, 1.0, 0.25, 1.0, 0.25, 1.0, 0.125, 1.0, 0.75, 1.0, 0.875, 1.0, 0.875, 1.0, 0.75, 1.0, 0.375, 1.0, 0.5, 1.0, 0.5, 1.0, 0.375, 1.0, 0.0, 1.0, 0.125, 1.0, 0.125, 1.0, 0.0, 1.0, 0.875, 1.0, 1.0, 1.0, 1.0, 1.0, 0.875, 1.0, 0.5, 1.0, 0.625, 1.0, 0.625, 1.0, 0.5, 1.0, 0.375, 1.0, 0.5, 1.0, 0.5, 1.0, 0.375, 1.0, 0.625, 1.0, 0.75, 1.0, 0.75, 1.0, 0.625, 1.0, 0.875, 1.0, 1.0, 1.0, 1.0, 1.0, 0.875, 1.0, 0.0, 1.0, 0.125, 1.0, 0.125, 1.0, 0.0, 1.0, 0.25, 1.0, 0.375, 1.0, 0.375, 1.0, 0.25, 1.0, 0.5, 1.0, 0.625, 1.0, 0.625, 1.0, 0.5, 1.0, 0.75, 1.0, 0.875, 1.0, 0.875, 1.0, 0.75, 1.0, 0.0, 1.0, 0.125, 1.0, 0.125, 1.0, 0.0, 1.0, 0.75, 1.0, 0.875, 1.0, 0.875, 1.0, 0.75, 1.0, 0.125, 1.0, 0.25, 1.0, 0.25, 1.0, 0.125, 1.0, 0.375, 1.0, 0.5, 1.0, 0.5, 1.0, 0.375, 1.0, 0.625, 1.0, 0.75, 1.0, 0.75, 1.0, 0.625, 1.0, 0.875, 1.0, 1.0, 1.0, 1.0, 1.0, 0.875, 1.0, 0.0, 1.0, 0.125, 1.0, 0.125, 1.0, 0.0, 1.0, 0.25, 1.0, 0.375, 1.0, 0.375, 1.0, 0.25, 1.0, 0.375, 1.0, 0.5, 1.0, 0.5, 1.0, 0.375, 1.0, 0.25, 1.0, 0.375, 1.0, 0.375, 1.0, 0.25, 1.0, 0.5, 1.0, 0.625, 1.0, 0.625, 1.0, 0.5, 1.0, 0.75, 1.0, 0.875, 1.0, 0.875, 1.0, 0.75, 1.0, 0.125, 1.0, 0.25, 1.0, 0.25, 1.0, 0.125, 1.0, 0.375, 1.0, 0.5, 1.0, 0.5, 1.0, 0.375, 1.0, 0.625, 1.0, 0.75, 1.0, 0.75, 1.0, 0.625, 1.0, 0.875, 1.0, 1.0, 1.0, 1.0, 1.0, 0.875, 1.0, 0.125, 1.0, 0.25, 1.0, 0.25, 1.0, 0.125, 1.0, 0.625, 1.0, 0.75, 1.0, 0.75, 1.0, 0.625, 1.0, 0.875, 1.0, 1.0, 1.0, 1.0, 1.0, 0.875, 1.0, 0.0, 1.0, 0.125, 1.0, 0.125, 1.0, 0.0, 1.0, 0.25, 1.0, 0.375, 1.0, 0.375, 1.0, 0.25, 1.0, 0.5, 1.0, 0.625, 1.0, 0.625, 1.0, 0.5, 1.0, 0.75, 1.0, 0.875, 1.0, 0.875, 1.0, 0.75, 1.0, 0.125, 1.0, 0.25, 1.0, 0.25, 1.0, 0.125, 1.0, 0.0, 1.0, 0.125, 1.0, 0.125, 1.0, 0.0, 1.0, 0.375, 1.0, 0.5, 1.0, 0.5, 1.0, 0.375, 1.0, 0.625, 1.0, 0.75, 1.0, 0.75, 1.0, 0.625, 1.0, 0.875, 1.0, 1.0, 1.0, 1.0, 1.0, 0.875, 1.0, 0.0, 1.0, 0.125, 1.0, 0.125, 1.0, 0.0, 1.0, 0.25, 1.0, 0.375, 1.0, 0.375, 1.0, 0.25, 1.0, 0.5, 1.0, 0.625, 1.0, 0.625, 1.0, 0.5, 1.0, 0.75, 1.0, 0.875, 1.0, 0.875, 1.0, 0.75, 1.0, 0.625, 1.0, 0.75, 1.0, 0.75, 1.0, 0.625, 1.0, 0.25, 1.0, 0.375, 1.0, 0.375, 1.0, 0.25, 1.0, 0.5, 1.0, 0.625, 1.0, 0.625, 1.0, 0.5, 1.0, 0.75, 1.0, 0.875, 1.0, 0.875, 1.0, 0.75, 1.0, 0.125, 1.0, 0.25, 1.0, 0.25, 1.0, 0.125, 1.0, 0.375, 1.0, 0.5, 1.0, 0.5, 1.0, 0.375, 1.0, 0.625, 1.0, 0.75, 1.0, 0.75, 1.0, 0.625, 1.0, 0.875, 1.0, 1.0, 1.0, 1.0, 1.0, 0.875, 1.0, 0.125, 1.0, 0.25, 1.0, 0.25, 1.0, 0.125, 1.0, 0.875, 1.0, 1.0, 1.0, 1.0, 1.0, 0.875, 1.0, 0.0, 1.0, 0.125, 1.0, 0.125, 1.0, 0.0, 1.0, 0.25, 1.0, 0.375, 1.0, 0.375, 1.0, 0.25, 1.0, 0.5, 1.0, 0.625, 1.0, 0.625, 1.0, 0.5, 1.0, 0.75, 1.0, 0.875, 1.0, 0.875, 1.0, 0.75, 1.0, 0.125, 1.0, 0.25, 1.0, 0.25, 1.0, 0.125, 1.0, 0.375, 1.0, 0.5, 1.0, 0.5, 1.0, 0.375, 1.0, 0.5, 1.0, 0.625, 1.0, 0.625, 1.0, 0.5, 1.0, 0.375, 1.0, 0.5, 1.0, 0.5, 1.0, 0.375, 1.0, 0.625, 1.0, 0.75, 1.0, 0.75, 1.0, 0.625, 1.0, 0.875, 1.0, 1.0, 1.0, 1.0, 1.0, 0.875, 1.0, 0.0, 1.0, 0.125, 1.0, 0.125, 1.0, 0.0, 1.0, 0.25, 1.0, 0.375, 1.0, 0.375, 1.0, 0.25, 1.0, 0.5, 1.0, 0.625, 1.0, 0.625, 1.0, 0.5, 1.0, 0.75, 1.0, 0.875, 1.0, 0.875, 1.0, 0.75, 1.0, 0.0, 1.0, 0.125, 1.0, 0.125, 1.0, 0.0, 1.0, 0.75, 1.0, 0.875, 1.0, 0.875, 1.0, 0.75, 1.0, 0.125, 1.0, 0.25, 1.0, 0.25, 1.0, 0.125, 1.0, 0.375, 1.0, 0.5, 1.0, 0.5, 1.0, 0.375, 1.0, 0.625, 1.0, 0.75, 1.0, 0.75, 1.0, 0.625, 1.0, 0.875, 1.0, 1.0, 1.0, 1.0, 1.0, 0.875, 1.0, 0.0, 1.0, 0.125, 1.0, 0.125, 1.0, 0.0, 1.0, 0.25, 1.0, 0.375, 1.0, 0.375, 1.0, 0.25, 1.0, 0.375, 1.0, 0.5, 1.0, 0.5, 1.0, 0.375, 1.0, 0.25, 1.0, 0.375, 1.0, 0.375, 1.0, 0.25, 1.0, 0.5, 1.0, 0.625, 1.0, 0.625, 1.0, 0.5, 1.0, 0.75, 1.0, 0.875, 1.0, 0.875, 1.0, 0.75, 1.0, 0.125, 1.0, 0.25, 1.0, 0.25, 1.0, 0.125, 1.0, 0.375, 1.0, 0.5, 1.0, 0.5, 1.0, 0.375, 1.0, 0.625, 1.0, 0.75, 1.0, 0.75, 1.0, 0.625, 1.0, 0.875, 1.0, 1.0, 1.0, 1.0, 1.0, 0.875, 1.0, 0.125, 1.0, 0.25, 1.0, 0.25, 1.0, 0.125, 1.0, 0.625, 1.0, 0.75, 1.0, 0.75, 1.0, 0.625, 1.0, 0.875, 1.0, 1.0, 1.0, 1.0, 1.0, 0.875, 1.0, 0.0, 1.0, 0.125, 1.0, 0.125, 1.0, 0.0, 1.0, 0.25, 1.0, 0.375, 1.0, 0.375, 1.0, 0.25, 1.0, 0.5, 1.0, 0.625, 1.0, 0.625, 1.0, 0.5, 1.0, 0.75, 1.0, 0.875, 1.0, 0.875, 1.0, 0.75, 1.0, 0.125, 1.0, 0.25, 1.0, 0.25, 1.0, 0.125, 1.0, 0.125, 1.0, 0.25, 1.0, 0.25, 1.0, 0.125, 1.0, 0.375, 1.0, 0.5, 1.0, 0.5, 1.0, 0.375, 1.0, 0.625, 1.0, 0.75, 1.0, 0.75, 1.0, 0.625, 1.0, 0.875, 1.0, 1.0, 1.0, 1.0, 1.0, 0.875, 1.0, 0.0, 1.0, 0.125, 1.0, 0.125, 1.0, 0.0, 1.0, 0.25, 1.0, 0.375, 1.0, 0.375, 1.0, 0.25, 1.0, 0.5, 1.0, 0.625, 1.0, 0.625, 1.0, 0.5, 1.0, 0.75, 1.0, 0.875, 1.0, 0.875, 1.0, 0.75, 1.0, 0.75, 1.0, 0.875, 1.0, 0.875, 1.0, 0.75, 1.0, 0.375, 1.0, 0.5, 1.0, 0.5, 1.0, 0.375, 1.0, 0.625, 1.0, 0.75, 1.0, 0.75, 1.0, 0.625, 1.0, 0.875, 1.0, 1.0, 1.0, 1.0, 1.0, 0.875, 1.0, 0.0, 1.0, 0.125, 1.0, 0.125, 1.0, 0.0, 1.0, 0.25, 1.0, 0.375, 1.0, 0.375, 1.0, 0.25, 1.0, 0.5, 1.0, 0.625, 1.0, 0.625, 1.0, 0.5, 1.0, 0.75, 1.0, 0.875, 1.0, 0.875, 1.0, 0.75, 1.0, 0.625, 1.0, 0.75, 1.0, 0.75, 1.0, 0.625, 1.0, 0.125, 1.0, 0.25, 1.0, 0.25, 1.0, 0.125, 1.0, 0.375, 1.0, 0.5, 1.0, 0.5, 1.0, 0.375, 1.0, 0.625, 1.0, 0.75, 1.0, 0.75, 1.0, 0.625, 1.0, 0.875, 1.0, 1.0, 1.0, 1.0, 1.0, 0.875, 1.0, 0.0, 1.0, 0.125, 1.0, 0.125, 1.0, 0.0, 1.0, 0.25, 1.0, 0.375, 1.0, 0.375, 1.0, 0.25, 1.0, 0.5, 1.0, 0.625, 1.0, 0.625, 1.0, 0.5, 1.0, 0.5, 1.0, 0.625, 1.0, 0.625, 1.0, 0.5, 1.0, 0.875, 1.0, 1.0, 1.0, 1.0, 1.0, 0.875, 1.0, 0.0, 1.0, 0.125, 1.0, 0.125, 1.0, 0.0, 1.0, 0.25, 1.0, 0.375, 1.0, 0.375, 1.0, 0.25, 1.0, 0.5, 1.0, 0.625, 1.0, 0.625, 1.0, 0.5, 1.0, 0.75, 1.0, 0.875, 1.0, 0.875, 1.0, 0.75, 1.0, 0.125, 1.0, 0.25, 1.0, 0.25, 1.0, 0.125, 1.0, 0.375, 1.0, 0.5, 1.0, 0.5, 1.0, 0.375, 1.0, 0.0, 1.0, 0.125, 1.0, 0.125, 1.0, 0.0, 1.0, 0.75, 1.0, 0.875, 1.0, 0.875, 1.0, 0.75, 1.0, 0.125, 1.0, 0.25, 1.0, 0.25, 1.0, 0.125, 1.0, 0.375, 1.0, 0.5, 1.0, 0.5, 1.0, 0.375, 1.0, 0.625, 1.0, 0.75, 1.0, 0.75, 1.0, 0.625, 1.0, 0.875, 1.0, 1.0, 1.0, 1.0, 1.0, 0.875, 1.0, 0.0, 1.0, 0.125, 1.0, 0.125, 1.0, 0.0, 1.0, 0.25, 1.0, 0.375, 1.0, 0.375, 1.0, 0.25, 1.0, 0.375, 1.0, 0.5, 1.0, 0.5, 1.0, 0.375, 1.0, 0.25, 1.0, 0.375, 1.0, 0.375, 1.0, 0.25, 1.0, 0.5, 1.0, 0.625, 1.0, 0.625, 1.0, 0.5, 1.0, 0.75, 1.0, 0.875, 1.0, 0.875, 1.0, 0.75, 1.0, 0.125, 1.0, 0.25, 1.0, 0.25, 1.0, 0.125, 1.0, 0.375, 1.0, 0.5, 1.0, 0.5, 1.0, 0.375, 1.0, 0.625, 1.0, 0.75, 1.0, 0.75, 1.0, 0.625, 1.0, 0.875, 1.0, 1.0, 1.0, 1.0, 1.0, 0.875, 1.0, 0.125, 1.0, 0.25, 1.0, 0.25, 1.0, 0.125, 1.0, 0.625, 1.0, 0.75, 1.0, 0.75, 1.0, 0.625, 1.0, 0.875, 1.0, 1.0, 1.0, 1.0, 1.0, 0.875, 1.0, 0.0, 1.0, 0.125, 1.0, 0.125, 1.0, 0.0, 1.0, 0.25, 1.0, 0.375, 1.0, 0.375, 1.0, 0.25, 1.0, 0.5, 1.0, 0.625, 1.0, 0.625, 1.0, 0.5, 1.0, 0.75, 1.0, 0.875, 1.0, 0.875, 1.0, 0.75, 1.0, 0.125, 1.0, 0.25, 1.0, 0.25, 1.0, 0.125, 1.0, 0.375, 1.0, 0.5, 1.0, 0.5, 1.0, 0.375, 1.0, 0.375, 1.0, 0.5, 1.0, 0.5, 1.0, 0.375, 1.0, 0.625, 1.0, 0.75, 1.0, 0.75, 1.0, 0.625, 1.0, 0.875, 1.0, 1.0, 1.0, 1.0, 1.0, 0.875, 1.0, 0.0, 1.0, 0.125, 1.0, 0.125, 1.0, 0.0, 1.0, 0.25, 1.0, 0.375, 1.0, 0.375, 1.0, 0.25, 1.0, 0.5, 1.0, 0.625, 1.0, 0.625, 1.0, 0.5, 1.0, 0.75, 1.0, 0.875, 1.0, 0.875, 1.0, 0.75, 1.0, 0.125, 1.0, 0.25, 1.0, 0.25, 1.0, 0.125, 1.0, 0.625, 1.0, 0.75, 1.0, 0.75, 1.0, 0.625, 1.0, 0.875, 1.0, 1.0, 1.0, 1.0, 1.0, 0.875, 1.0, 0.0, 1.0, 0.125, 1.0, 0.125, 1.0, 0.0, 1.0, 0.25, 1.0, 0.375, 1.0, 0.375, 1.0, 0.25, 1.0, 0.5, 1.0, 0.625, 1.0, 0.625, 1.0, 0.5, 1.0, 0.75, 1.0, 0.875, 1.0, 0.875, 1.0, 0.75, 1.0, 0.125, 1.0, 0.25, 1.0, 0.25, 1.0, 0.125, 1.0, 0.875, 1.0, 1.0, 1.0, 1.0, 1.0, 0.875, 1.0, 0.375, 1.0, 0.5, 1.0, 0.5, 1.0, 0.375, 1.0, 0.625, 1.0, 0.75, 1.0, 0.75, 1.0, 0.625, 1.0, 0.875, 1.0, 1.0, 1.0, 1.0, 1.0, 0.875, 1.0, 0.0, 1.0, 0.125, 1.0, 0.125, 1.0, 0.0, 1.0, 0.25, 1.0, 0.375, 1.0, 0.375, 1.0, 0.25, 1.0, 0.5, 1.0, 0.625, 1.0, 0.625, 1.0, 0.5, 1.0, 0.75, 1.0, 0.875, 1.0, 0.875, 1.0, 0.75, 1.0, 0.125, 1.0, 0.25, 1.0, 0.25, 1.0, 0.125, 1.0, 0.0, 1.0, 0.125, 1.0, 0.125, 1.0, 0.0, 1.0, 0.25, 1.0, 0.375, 1.0, 0.375, 1.0, 0.25, 1.0, 0.5, 1.0, 0.625, 1.0, 0.625, 1.0, 0.5, 1.0, 0.75, 1.0, 0.875, 1.0, 0.875, 1.0, 0.75, 1.0, 0.125, 1.0, 0.25, 1.0, 0.25, 1.0, 0.125, 1.0, 0.375, 1.0, 0.5, 1.0, 0.5, 1.0, 0.375, 1.0, 0.625, 1.0, 0.75, 1.0, 0.75, 1.0, 0.625, 1.0, 0.75, 1.0, 0.875, 1.0, 0.875, 1.0, 0.75, 1.0, 0.375, 1.0, 0.5, 1.0, 0.5, 1.0, 0.375, 1.0, 0.625, 1.0, 0.75, 1.0, 0.75, 1.0, 0.625, 1.0, 0.875, 1.0, 1.0, 1.0, 1.0, 1.0, 0.875, 1.0, 0.0, 1.0, 0.125, 1.0, 0.125, 1.0, 0.0, 1.0, 0.25, 1.0, 0.375, 1.0, 0.375, 1.0, 0.25, 1.0, 0.5, 1.0, 0.625, 1.0, 0.625, 1.0, 0.5, 1.0, 0.75, 1.0, 0.875, 1.0, 0.875, 1.0, 0.75, 1.0, 0.0, 1.0, 0.125, 1.0, 0.125, 1.0, 0.0, 1.0, 0.125, 1.0, 0.25, 1.0, 0.25, 1.0, 0.125, 1.0, 0.375, 1.0, 0.5, 1.0, 0.5, 1.0, 0.375, 1.0, 0.625, 1.0, 0.75, 1.0, 0.75, 1.0, 0.625, 1.0, 0.875, 1.0, 1.0, 1.0, 1.0, 1.0, 0.875, 1.0, 0.0, 1.0, 0.125, 1.0, 0.125, 1.0, 0.0, 1.0, 0.25, 1.0, 0.375, 1.0, 0.375, 1.0, 0.25, 1.0, 0.5, 1.0, 0.625, 1.0, 0.625, 1.0, 0.5, 1.0, 0.625, 1.0, 0.75, 1.0, 0.75, 1.0, 0.625, 1.0, 0.25, 1.0, 0.375, 1.0, 0.375, 1.0, 0.25, 1.0, 0.5, 1.0, 0.625, 1.0, 0.625, 1.0, 0.5, 1.0, 0.75, 1.0, 0.875, 1.0, 0.875, 1.0, 0.75, 1.0, 0.125, 1.0, 0.25, 1.0, 0.25, 1.0, 0.125, 1.0, 0.375, 1.0, 0.5, 1.0, 0.5, 1.0, 0.375, 1.0, 0.625, 1.0, 0.75, 1.0, 0.75, 1.0, 0.625, 1.0, 0.875, 1.0, 1.0, 1.0, 1.0, 1.0, 0.875, 1.0, 0.125, 1.0, 0.25, 1.0, 0.25, 1.0, 0.125, 1.0, 0.875, 1.0, 1.0, 1.0, 1.0, 1.0, 0.875, 1.0, 0.0, 1.0, 0.125, 1.0, 0.125, 1.0, 0.0, 1.0, 0.25, 1.0, 0.375, 1.0, 0.375, 1.0, 0.25, 1.0, 0.5, 1.0, 0.625, 1.0, 0.625, 1.0, 0.5, 1.0, 0.75, 1.0, 0.875, 1.0, 0.875, 1.0, 0.75, 1.0, 0.125, 1.0, 0.25, 1.0, 0.25, 1.0, 0.125, 1.0, 0.375, 1.0, 0.5, 1.0, 0.5, 1.0, 0.375, 1.0, 0.5, 1.0, 0.625, 1.0, 0.625, 1.0, 0.5, 1.0, 0.375, 1.0, 0.5, 1.0, 0.5, 1.0, 0.375, 1.0, 0.625, 1.0, 0.75, 1.0, 0.75, 1.0, 0.625, 1.0, 0.875, 1.0, 1.0, 1.0, 1.0, 1.0, 0.875, 1.0, 0.0, 1.0, 0.125, 1.0, 0.125, 1.0, 0.0, 1.0, 0.25, 1.0, 0.375, 1.0, 0.375, 1.0, 0.25, 1.0, 0.5, 1.0, 0.625, 1.0, 0.625, 1.0, 0.5, 1.0, 0.75, 1.0, 0.875, 1.0, 0.875, 1.0, 0.75, 1.0, 0.0, 1.0, 0.125, 1.0, 0.125, 1.0, 0.0, 1.0, 0.75, 1.0, 0.875, 1.0, 0.875, 1.0, 0.75, 1.0, 0.125, 1.0, 0.25, 1.0, 0.25, 1.0, 0.125, 1.0, 0.375, 1.0, 0.5, 1.0, 0.5, 1.0, 0.375, 1.0, 0.625, 1.0, 0.75, 1.0, 0.75, 1.0, 0.625, 1.0, 0.875, 1.0, 1.0, 1.0, 1.0, 1.0, 0.875, 1.0, 0.0, 1.0, 0.125, 1.0, 0.125, 1.0, 0.0, 1.0, 0.25, 1.0, 0.375, 1.0, 0.375, 1.0, 0.25, 1.0, 0.4197, 0.4197, 0.25, 0.49, 0.08029, 0.4197, 0.01, 0.25, 0.08029, 0.08029, 0.25, 0.01, 0.4197, 0.08029, 0.49, 0.25, 0.25, 1.0, 0.375, 1.0, 0.375, 1.0, 0.25, 1.0, 0.5, 1.0, 0.625, 1.0, 0.625, 1.0, 0.5, 1.0, 0.75, 1.0, 0.875, 1.0, 0.875, 1.0, 0.75, 1.0, 0.125, 1.0, 0.25, 1.0, 0.25, 1.0, 0.125, 1.0, 0.375, 1.0, 0.5, 1.0, 0.5, 1.0, 0.375, 1.0, 0.625, 1.0, 0.75, 1.0, 0.75, 1.0, 0.625, 1.0, 0.875, 1.0, 1.0, 1.0, 1.0, 1.0, 0.875, 1.0, 0.75, 0.5, 0.75, 0.7362, 0.8364, 0.6546, 0.8144, 0.6017, 0.8685, 0.6242, 1.0, 0.5, 0.25, 0.5, 0.25, 0.7258, 0.5, 0.8218, 0.5, 0.5, 0.5, 0.5, 0.5, 0.8218, 0.75, 0.7362, 0.75, 0.5, 0.0, 0.5, 0.2027, 0.6831, 0.2163, 0.6281, 0.25, 0.7258, 0.25, 0.5, 0.5835, 0.322, 0.5, 0.2227, 0.5, 0.5, 0.75, 0.5, 0.75, 0.3238, 0.6326, 0.2763, 0.6147, 0.2975, 0.5765, 0.2536, 0.0, 0.5, 0.25, 0.5, 0.25, 0.3238, 0.25, 0.3238, 0.25, 0.5, 0.5, 0.5, 0.5, 0.2227, 0.75, 0.3238, 0.75, 0.5, 1.0, 0.5, 0.75, 0.5, 1.0, 0.5, 0.8685, 0.6242, 0.8144, 0.6017, 0.8364, 0.6546, 0.75, 0.7362, 0.25, 0.5, 0.5, 0.5, 0.5, 0.8218, 0.25, 0.7258, 0.5, 0.5, 0.75, 0.5, 0.75, 0.7362, 0.5, 0.8218, 0.0, 0.5, 0.25, 0.5, 0.25, 0.7258, 0.2163, 0.6281, 0.2027, 0.6831, 0.5835, 0.322, 0.5765, 0.2536, 0.6147, 0.2975, 0.6326, 0.2763, 0.75, 0.3238, 0.75, 0.5, 0.5, 0.5, 0.5, 0.2227, 0.0, 0.5, 0.25, 0.3238, 0.25, 0.5, 0.25, 0.3238, 0.5, 0.2227, 0.5, 0.5, 0.25, 0.5, 0.75, 0.3238, 1.0, 0.5, 0.75, 0.5, 0.2027, 0.6831, 0.0, 0.5, 0.0, 0.5, 0.2027, 0.6831, 0.5, 0.2227, 0.5835, 0.322, 0.5835, 0.322, 0.5, 0.2227, 0.75, 0.3238, 1.0, 0.5, 1.0, 0.5, 0.75, 0.3238, 0.6326, 0.2763, 0.75, 0.3238, 0.75, 0.3238, 0.6326, 0.2763, 0.8364, 0.6546, 0.75, 0.7362, 0.75, 0.7362, 0.8364, 0.6546, 0.6147, 0.2975, 0.6326, 0.2763, 0.6326, 0.2763, 0.6147, 0.2975, 0.75, 0.7362, 0.5, 0.8218, 0.5, 0.8218, 0.75, 0.7362, 0.25, 0.7258, 0.2163, 0.6281, 0.2163, 0.6281, 0.25, 0.7258, 0.5765, 0.2536, 0.6147, 0.2975, 0.6147, 0.2975, 0.5765, 0.2536, 0.5, 0.8218, 0.25, 0.7258, 0.25, 0.7258, 0.5, 0.8218, 0.8144, 0.6017, 0.8364, 0.6546, 0.8364, 0.6546, 0.8144, 0.6017, 0.0, 0.5, 0.25, 0.3238, 0.25, 0.3238, 0.0, 0.5, 0.8685, 0.6242, 0.8144, 0.6017, 0.8144, 0.6017, 0.8685, 0.6242, 0.2163, 0.6281, 0.2027, 0.6831, 0.2027, 0.6831, 0.2163, 0.6281, 0.25, 0.3238, 0.5, 0.2227, 0.5, 0.2227, 0.25, 0.3238, 1.0, 0.5, 0.8685, 0.6242, 0.8685, 0.6242, 1.0, 0.5, 0.5835, 0.322, 0.5765, 0.2536, 0.5765, 0.2536, 0.5835, 0.322, 0.75, 0.5, 0.75, 0.7362, 0.8364, 0.6546, 0.8144, 0.6017, 0.8685, 0.6242, 1.0, 0.5, 0.25, 0.5, 0.25, 0.7258, 0.5, 0.8218, 0.5, 0.5, 0.5, 0.5, 0.5, 0.8218, 0.75, 0.7362, 0.75, 0.5, 0.0, 0.5, 0.2027, 0.6831, 0.2163, 0.6281, 0.25, 0.7258, 0.25, 0.5, 0.5835, 0.322, 0.5, 0.2227, 0.5, 0.5, 0.75, 0.5, 0.75, 0.3238, 0.6326, 0.2763, 0.6147, 0.2975, 0.5765, 0.2536, 0.0, 0.5, 0.25, 0.5, 0.25, 0.3238, 0.25, 0.3238, 0.25, 0.5, 0.5, 0.5, 0.5, 0.2227, 0.75, 0.3238, 0.75, 0.5, 1.0, 0.5, 0.75, 0.5, 1.0, 0.5, 0.8685, 0.6242, 0.8144, 0.6017, 0.8364, 0.6546, 0.75, 0.7362, 0.25, 0.5, 0.5, 0.5, 0.5, 0.8218, 0.25, 0.7258, 0.5, 0.5, 0.75, 0.5, 0.75, 0.7362, 0.5, 0.8218, 0.0, 0.5, 0.25, 0.5, 0.25, 0.7258, 0.2163, 0.6281, 0.2027, 0.6831, 0.5835, 0.322, 0.5765, 0.2536, 0.6147, 0.2975, 0.6326, 0.2763, 0.75, 0.3238, 0.75, 0.5, 0.5, 0.5, 0.5, 0.2227, 0.0, 0.5, 0.25, 0.3238, 0.25, 0.5, 0.25, 0.3238, 0.5, 0.2227, 0.5, 0.5, 0.25, 0.5, 0.75, 0.3238, 1.0, 0.5, 0.75, 0.5, 0.2027, 0.6831, 0.0, 0.5, 0.0, 0.5, 0.2027, 0.6831, 0.5, 0.2227, 0.5835, 0.322, 0.5835, 0.322, 0.5, 0.2227, 0.75, 0.3238, 1.0, 0.5, 1.0, 0.5, 0.75, 0.3238, 0.6326, 0.2763, 0.75, 0.3238, 0.75, 0.3238, 0.6326, 0.2763, 0.8364, 0.6546, 0.75, 0.7362, 0.75, 0.7362, 0.8364, 0.6546, 0.6147, 0.2975, 0.6326, 0.2763, 0.6326, 0.2763, 0.6147, 0.2975, 0.75, 0.7362, 0.5, 0.8218, 0.5, 0.8218, 0.75, 0.7362, 0.25, 0.7258, 0.2163, 0.6281, 0.2163, 0.6281, 0.25, 0.7258, 0.5765, 0.2536, 0.6147, 0.2975, 0.6147, 0.2975, 0.5765, 0.2536, 0.5, 0.8218, 0.25, 0.7258, 0.25, 0.7258, 0.5, 0.8218, 0.8144, 0.6017, 0.8364, 0.6546, 0.8364, 0.6546, 0.8144, 0.6017, 0.0, 0.5, 0.25, 0.3238, 0.25, 0.3238, 0.0, 0.5, 0.8685, 0.6242, 0.8144, 0.6017, 0.8144, 0.6017, 0.8685, 0.6242, 0.2163, 0.6281, 0.2027, 0.6831, 0.2027, 0.6831, 0.2163, 0.6281, 0.25, 0.3238, 0.5, 0.2227, 0.5, 0.2227, 0.25, 0.3238, 1.0, 0.5, 0.8685, 0.6242, 0.8685, 0.6242, 1.0, 0.5, 0.5835, 0.322, 0.5765, 0.2536, 0.5765, 0.2536, 0.5835, 0.322, 0.75, 0.5, 0.75, 0.7362, 0.8364, 0.6546, 0.8144, 0.6017, 0.8685, 0.6242, 1.0, 0.5, 0.25, 0.5, 0.25, 0.7258, 0.5, 0.8218, 0.5, 0.5, 0.5, 0.5, 0.5, 0.8218, 0.75, 0.7362, 0.75, 0.5, 0.0, 0.5, 0.2027, 0.6831, 0.2163, 0.6281, 0.25, 0.7258, 0.25, 0.5, 0.5835, 0.322, 0.5, 0.2227, 0.5, 0.5, 0.75, 0.5, 0.75, 0.3238, 0.6326, 0.2763, 0.6147, 0.2975, 0.5765, 0.2536, 0.0, 0.5, 0.25, 0.5, 0.25, 0.3238, 0.25, 0.3238, 0.25, 0.5, 0.5, 0.5, 0.5, 0.2227, 0.75, 0.3238, 0.75, 0.5, 1.0, 0.5, 0.75, 0.5, 1.0, 0.5, 0.8685, 0.6242, 0.8144, 0.6017, 0.8364, 0.6546, 0.75, 0.7362, 0.25, 0.5, 0.5, 0.5, 0.5, 0.8218, 0.25, 0.7258, 0.5, 0.5, 0.75, 0.5, 0.75, 0.7362, 0.5, 0.8218, 0.0, 0.5, 0.25, 0.5, 0.25, 0.7258, 0.2163, 0.6281, 0.2027, 0.6831, 0.5835, 0.322, 0.5765, 0.2536, 0.6147, 0.2975, 0.6326, 0.2763, 0.75, 0.3238, 0.75, 0.5, 0.5, 0.5, 0.5, 0.2227, 0.0, 0.5, 0.25, 0.3238, 0.25, 0.5, 0.25, 0.3238, 0.5, 0.2227, 0.5, 0.5, 0.25, 0.5, 0.75, 0.3238, 1.0, 0.5, 0.75, 0.5, 0.2027, 0.6831, 0.0, 0.5, 0.0, 0.5, 0.2027, 0.6831, 0.5, 0.2227, 0.5835, 0.322, 0.5835, 0.322, 0.5, 0.2227, 0.75, 0.3238, 1.0, 0.5, 1.0, 0.5, 0.75, 0.3238, 0.6326, 0.2763, 0.75, 0.3238, 0.75, 0.3238, 0.6326, 0.2763, 0.8364, 0.6546, 0.75, 0.7362, 0.75, 0.7362, 0.8364, 0.6546, 0.6147, 0.2975, 0.6326, 0.2763, 0.6326, 0.2763, 0.6147, 0.2975, 0.75, 0.7362, 0.5, 0.8218, 0.5, 0.8218, 0.75, 0.7362, 0.25, 0.7258, 0.2163, 0.6281, 0.2163, 0.6281, 0.25, 0.7258, 0.5765, 0.2536, 0.6147, 0.2975, 0.6147, 0.2975, 0.5765, 0.2536, 0.5, 0.8218, 0.25, 0.7258, 0.25, 0.7258, 0.5, 0.8218, 0.8144, 0.6017, 0.8364, 0.6546, 0.8364, 0.6546, 0.8144, 0.6017, 0.0, 0.5, 0.25, 0.3238, 0.25, 0.3238, 0.0, 0.5, 0.8685, 0.6242, 0.8144, 0.6017, 0.8144, 0.6017, 0.8685, 0.6242, 0.2163, 0.6281, 0.2027, 0.6831, 0.2027, 0.6831, 0.2163, 0.6281, 0.25, 0.3238, 0.5, 0.2227, 0.5, 0.2227, 0.25, 0.3238, 1.0, 0.5, 0.8685, 0.6242, 0.8685, 0.6242, 1.0, 0.5, 0.5835, 0.322, 0.5765, 0.2536, 0.5765, 0.2536, 0.5835, 0.322, 0.75, 0.5, 0.75, 0.7362, 0.8364, 0.6546, 0.8144, 0.6017, 0.8685, 0.6242, 1.0, 0.5, 0.25, 0.5, 0.25, 0.7258, 0.5, 0.8218, 0.5, 0.5, 0.5, 0.5, 0.5, 0.8218, 0.75, 0.7362, 0.75, 0.5, 0.0, 0.5, 0.2027, 0.6831, 0.2163, 0.6281, 0.25, 0.7258, 0.25, 0.5, 0.5835, 0.322, 0.5, 0.2227, 0.5, 0.5, 0.75, 0.5, 0.75, 0.3238, 0.6326, 0.2763, 0.6147, 0.2975, 0.5765, 0.2536, 0.0, 0.5, 0.25, 0.5, 0.25, 0.3238, 0.25, 0.3238, 0.25, 0.5, 0.5, 0.5, 0.5, 0.2227, 0.75, 0.3238, 0.75, 0.5, 1.0, 0.5, 0.75, 0.5, 1.0, 0.5, 0.8685, 0.6242, 0.8144, 0.6017, 0.8364, 0.6546, 0.75, 0.7362, 0.25, 0.5, 0.5, 0.5, 0.5, 0.8218, 0.25, 0.7258, 0.5, 0.5, 0.75, 0.5, 0.75, 0.7362, 0.5, 0.8218, 0.0, 0.5, 0.25, 0.5, 0.25, 0.7258, 0.2163, 0.6281, 0.2027, 0.6831, 0.5835, 0.322, 0.5765, 0.2536, 0.6147, 0.2975, 0.6326, 0.2763, 0.75, 0.3238, 0.75, 0.5, 0.5, 0.5, 0.5, 0.2227, 0.0, 0.5, 0.25, 0.3238, 0.25, 0.5, 0.25, 0.3238, 0.5, 0.2227, 0.5, 0.5, 0.25, 0.5, 0.75, 0.3238, 1.0, 0.5, 0.75, 0.5, 0.2027, 0.6831, 0.0, 0.5, 0.0, 0.5, 0.2027, 0.6831, 0.5, 0.2227, 0.5835, 0.322, 0.5835, 0.322, 0.5, 0.2227, 0.75, 0.3238, 1.0, 0.5, 1.0, 0.5, 0.75, 0.3238, 0.6326, 0.2763, 0.75, 0.3238, 0.75, 0.3238, 0.6326, 0.2763, 0.8364, 0.6546, 0.75, 0.7362, 0.75, 0.7362, 0.8364, 0.6546, 0.6147, 0.2975, 0.6326, 0.2763, 0.6326, 0.2763, 0.6147, 0.2975, 0.75, 0.7362, 0.5, 0.8218, 0.5, 0.8218, 0.75, 0.7362, 0.25, 0.7258, 0.2163, 0.6281, 0.2163, 0.6281, 0.25, 0.7258, 0.5765, 0.2536, 0.6147, 0.2975, 0.6147, 0.2975, 0.5765, 0.2536, 0.5, 0.8218, 0.25, 0.7258, 0.25, 0.7258, 0.5, 0.8218, 0.8144, 0.6017, 0.8364, 0.6546, 0.8364, 0.6546, 0.8144, 0.6017, 0.0, 0.5, 0.25, 0.3238, 0.25, 0.3238, 0.0, 0.5, 0.8685, 0.6242, 0.8144, 0.6017, 0.8144, 0.6017, 0.8685, 0.6242, 0.2163, 0.6281, 0.2027, 0.6831, 0.2027, 0.6831, 0.2163, 0.6281, 0.25, 0.3238, 0.5, 0.2227, 0.5, 0.2227, 0.25, 0.3238, 1.0, 0.5, 0.8685, 0.6242, 0.8685, 0.6242, 1.0, 0.5, 0.5835, 0.322, 0.5765, 0.2536, 0.5765, 0.2536, 0.5835, 0.322, 0.75, 0.5, 0.75, 0.7362, 0.8364, 0.6546, 0.8144, 0.6017, 0.8685, 0.6242, 1.0, 0.5, 0.25, 0.5, 0.25, 0.7258, 0.5, 0.8218, 0.5, 0.5, 0.5, 0.5, 0.5, 0.8218, 0.75, 0.7362, 0.75, 0.5, 0.0, 0.5, 0.2027, 0.6831, 0.2163, 0.6281, 0.25, 0.7258, 0.25, 0.5, 0.5835, 0.322, 0.5, 0.2227, 0.5, 0.5, 0.75, 0.5, 0.75, 0.3238, 0.6326, 0.2763, 0.6147, 0.2975, 0.5765, 0.2536, 0.0, 0.5, 0.25, 0.5, 0.25, 0.3238, 0.25, 0.3238, 0.25, 0.5, 0.5, 0.5, 0.5, 0.2227, 0.75, 0.3238, 0.75, 0.5, 1.0, 0.5, 0.75, 0.5, 1.0, 0.5, 0.8685, 0.6242, 0.8144, 0.6017, 0.8364, 0.6546, 0.75, 0.7362, 0.25, 0.5, 0.5, 0.5, 0.5, 0.8218, 0.25, 0.7258, 0.5, 0.5, 0.75, 0.5, 0.75, 0.7362, 0.5, 0.8218, 0.0, 0.5, 0.25, 0.5, 0.25, 0.7258, 0.2163, 0.6281, 0.2027, 0.6831, 0.5835, 0.322, 0.5765, 0.2536, 0.6147, 0.2975, 0.6326, 0.2763, 0.75, 0.3238, 0.75, 0.5, 0.5, 0.5, 0.5, 0.2227, 0.0, 0.5, 0.25, 0.3238, 0.25, 0.5, 0.25, 0.3238, 0.5, 0.2227, 0.5, 0.5, 0.25, 0.5, 0.75, 0.3238, 1.0, 0.5, 0.75, 0.5, 0.2027, 0.6831, 0.0, 0.5, 0.0, 0.5, 0.2027, 0.6831, 0.5, 0.2227, 0.5835, 0.322, 0.5835, 0.322, 0.5, 0.2227, 0.75, 0.3238, 1.0, 0.5, 1.0, 0.5, 0.75, 0.3238, 0.6326, 0.2763, 0.75, 0.3238, 0.75, 0.3238, 0.6326, 0.2763, 0.8364, 0.6546, 0.75, 0.7362, 0.75, 0.7362, 0.8364, 0.6546, 0.6147, 0.2975, 0.6326, 0.2763, 0.6326, 0.2763, 0.6147, 0.2975, 0.75, 0.7362, 0.5, 0.8218, 0.5, 0.8218, 0.75, 0.7362, 0.25, 0.7258, 0.2163, 0.6281, 0.2163, 0.6281, 0.25, 0.7258, 0.5765, 0.2536, 0.6147, 0.2975, 0.6147, 0.2975, 0.5765, 0.2536, 0.5, 0.8218, 0.25, 0.7258, 0.25, 0.7258, 0.5, 0.8218, 0.8144, 0.6017, 0.8364, 0.6546, 0.8364, 0.6546, 0.8144, 0.6017, 0.0, 0.5, 0.25, 0.3238, 0.25, 0.3238, 0.0, 0.5, 0.8685, 0.6242, 0.8144, 0.6017, 0.8144, 0.6017, 0.8685, 0.6242, 0.2163, 0.6281, 0.2027, 0.6831, 0.2027, 0.6831, 0.2163, 0.6281, 0.25, 0.3238, 0.5, 0.2227, 0.5, 0.2227, 0.25, 0.3238, 1.0, 0.5, 0.8685, 0.6242, 0.8685, 0.6242, 1.0, 0.5, 0.5835, 0.322, 0.5765, 0.2536, 0.5765, 0.2536, 0.5835, 0.322, 0.75, 0.5, 0.75, 0.7362, 0.8364, 0.6546, 0.8144, 0.6017, 0.8685, 0.6242, 1.0, 0.5, 0.25, 0.5, 0.25, 0.7258, 0.5, 0.8218, 0.5, 0.5, 0.5, 0.5, 0.5, 0.8218, 0.75, 0.7362, 0.75, 0.5, 0.0, 0.5, 0.2027, 0.6831, 0.2163, 0.6281, 0.25, 0.7258, 0.25, 0.5, 0.5835, 0.322, 0.5, 0.2227, 0.5, 0.5, 0.75, 0.5, 0.75, 0.3238, 0.6326, 0.2763, 0.6147, 0.2975, 0.5765, 0.2536, 0.0, 0.5, 0.25, 0.5, 0.25, 0.3238, 0.25, 0.3238, 0.25, 0.5, 0.5, 0.5, 0.5, 0.2227, 0.75, 0.3238, 0.75, 0.5, 1.0, 0.5, 0.75, 0.5, 1.0, 0.5, 0.8685, 0.6242, 0.8144, 0.6017, 0.8364, 0.6546, 0.75, 0.7362, 0.25, 0.5, 0.5, 0.5, 0.5, 0.8218, 0.25, 0.7258, 0.5, 0.5, 0.75, 0.5, 0.75, 0.7362, 0.5, 0.8218, 0.0, 0.5, 0.25, 0.5, 0.25, 0.7258, 0.2163, 0.6281, 0.2027, 0.6831, 0.5835, 0.322, 0.5765, 0.2536, 0.6147, 0.2975, 0.6326, 0.2763, 0.75, 0.3238, 0.75, 0.5, 0.5, 0.5, 0.5, 0.2227, 0.0, 0.5, 0.25, 0.3238, 0.25, 0.5, 0.25, 0.3238, 0.5, 0.2227, 0.5, 0.5, 0.25, 0.5, 0.75, 0.3238, 1.0, 0.5, 0.75, 0.5, 0.2027, 0.6831, 0.0, 0.5, 0.0, 0.5, 0.2027, 0.6831, 0.5, 0.2227, 0.5835, 0.322, 0.5835, 0.322, 0.5, 0.2227, 0.75, 0.3238, 1.0, 0.5, 1.0, 0.5, 0.75, 0.3238, 0.6326, 0.2763, 0.75, 0.3238, 0.75, 0.3238, 0.6326, 0.2763, 0.8364, 0.6546, 0.75, 0.7362, 0.75, 0.7362, 0.8364, 0.6546, 0.6147, 0.2975, 0.6326, 0.2763, 0.6326, 0.2763, 0.6147, 0.2975, 0.75, 0.7362, 0.5, 0.8218, 0.5, 0.8218, 0.75, 0.7362, 0.25, 0.7258, 0.2163, 0.6281, 0.2163, 0.6281, 0.25, 0.7258, 0.5765, 0.2536, 0.6147, 0.2975, 0.6147, 0.2975, 0.5765, 0.2536, 0.5, 0.8218, 0.25, 0.7258, 0.25, 0.7258, 0.5, 0.8218, 0.8144, 0.6017, 0.8364, 0.6546, 0.8364, 0.6546, 0.8144, 0.6017, 0.0, 0.5, 0.25, 0.3238, 0.25, 0.3238, 0.0, 0.5, 0.8685, 0.6242, 0.8144, 0.6017, 0.8144, 0.6017, 0.8685, 0.6242, 0.2163, 0.6281, 0.2027, 0.6831, 0.2027, 0.6831, 0.2163, 0.6281, 0.25, 0.3238, 0.5, 0.2227, 0.5, 0.2227, 0.25, 0.3238, 1.0, 0.5, 0.8685, 0.6242, 0.8685, 0.6242, 1.0, 0.5, 0.5835, 0.322, 0.5765, 0.2536, 0.5765, 0.2536, 0.5835, 0.322, 0.75, 0.5, 0.75, 0.7362, 0.8364, 0.6546, 0.8144, 0.6017, 0.8685, 0.6242, 1.0, 0.5, 0.25, 0.5, 0.25, 0.7258, 0.5, 0.8218, 0.5, 0.5, 0.5, 0.5, 0.5, 0.8218, 0.75, 0.7362, 0.75, 0.5, 0.0, 0.5, 0.2027, 0.6831, 0.2163, 0.6281, 0.25, 0.7258, 0.25, 0.5, 0.5835, 0.322, 0.5, 0.2227, 0.5, 0.5, 0.75, 0.5, 0.75, 0.3238, 0.6326, 0.2763, 0.6147, 0.2975, 0.5765, 0.2536, 0.0, 0.5, 0.25, 0.5, 0.25, 0.3238, 0.25, 0.3238, 0.25, 0.5, 0.5, 0.5, 0.5, 0.2227, 0.75, 0.3238, 0.75, 0.5, 1.0, 0.5, 0.75, 0.5, 1.0, 0.5, 0.8685, 0.6242, 0.8144, 0.6017, 0.8364, 0.6546, 0.75, 0.7362, 0.25, 0.5, 0.5, 0.5, 0.5, 0.8218, 0.25, 0.7258, 0.5, 0.5, 0.75, 0.5, 0.75, 0.7362, 0.5, 0.8218, 0.0, 0.5, 0.25, 0.5, 0.25, 0.7258, 0.2163, 0.6281, 0.2027, 0.6831, 0.5835, 0.322, 0.5765, 0.2536, 0.6147, 0.2975, 0.6326, 0.2763, 0.75, 0.3238, 0.75, 0.5, 0.5, 0.5, 0.5, 0.2227, 0.0, 0.5, 0.25, 0.3238, 0.25, 0.5, 0.25, 0.3238, 0.5, 0.2227, 0.5, 0.5, 0.25, 0.5, 0.75, 0.3238, 1.0, 0.5, 0.75, 0.5, 0.2027, 0.6831, 0.0, 0.5, 0.0, 0.5, 0.2027, 0.6831, 0.5, 0.2227, 0.5835, 0.322, 0.5835, 0.322, 0.5, 0.2227, 0.75, 0.3238, 1.0, 0.5, 1.0, 0.5, 0.75, 0.3238, 0.6326, 0.2763, 0.75, 0.3238, 0.75, 0.3238, 0.6326, 0.2763, 0.8364, 0.6546, 0.75, 0.7362, 0.75, 0.7362, 0.8364, 0.6546, 0.6147, 0.2975, 0.6326, 0.2763, 0.6326, 0.2763, 0.6147, 0.2975, 0.75, 0.7362, 0.5, 0.8218, 0.5, 0.8218, 0.75, 0.7362, 0.25, 0.7258, 0.2163, 0.6281, 0.2163, 0.6281, 0.25, 0.7258, 0.5765, 0.2536, 0.6147, 0.2975, 0.6147, 0.2975, 0.5765, 0.2536, 0.5, 0.8218, 0.25, 0.7258, 0.25, 0.7258, 0.5, 0.8218, 0.8144, 0.6017, 0.8364, 0.6546, 0.8364, 0.6546, 0.8144, 0.6017, 0.0, 0.5, 0.25, 0.3238, 0.25, 0.3238, 0.0, 0.5, 0.8685, 0.6242, 0.8144, 0.6017, 0.8144, 0.6017, 0.8685, 0.6242, 0.2163, 0.6281, 0.2027, 0.6831, 0.2027, 0.6831, 0.2163, 0.6281, 0.25, 0.3238, 0.5, 0.2227, 0.5, 0.2227, 0.25, 0.3238, 1.0, 0.5, 0.8685, 0.6242, 0.8685, 0.6242, 1.0, 0.5, 0.5835, 0.322, 0.5765, 0.2536, 0.5765, 0.2536, 0.5835, 0.322, 0.75, 0.5, 0.75, 0.7362, 0.8364, 0.6546, 0.8144, 0.6017, 0.8685, 0.6242, 1.0, 0.5, 0.25, 0.5, 0.25, 0.7258, 0.5, 0.8218, 0.5, 0.5, 0.5, 0.5, 0.5, 0.8218, 0.75, 0.7362, 0.75, 0.5, 0.0, 0.5, 0.2027, 0.6831, 0.2163, 0.6281, 0.25, 0.7258, 0.25, 0.5, 0.5835, 0.322, 0.5, 0.2227, 0.5, 0.5, 0.75, 0.5, 0.75, 0.3238, 0.6326, 0.2763, 0.6147, 0.2975, 0.5765, 0.2536, 0.0, 0.5, 0.25, 0.5, 0.25, 0.3238, 0.25, 0.3238, 0.25, 0.5, 0.5, 0.5, 0.5, 0.2227, 0.75, 0.3238, 0.75, 0.5, 1.0, 0.5, 0.75, 0.5, 1.0, 0.5, 0.8685, 0.6242, 0.8144, 0.6017, 0.8364, 0.6546, 0.75, 0.7362, 0.25, 0.5, 0.5, 0.5, 0.5, 0.8218, 0.25, 0.7258, 0.5, 0.5, 0.75, 0.5, 0.75, 0.7362, 0.5, 0.8218, 0.0, 0.5, 0.25, 0.5, 0.25, 0.7258, 0.2163, 0.6281, 0.2027, 0.6831, 0.5835, 0.322, 0.5765, 0.2536, 0.6147, 0.2975, 0.6326, 0.2763, 0.75, 0.3238, 0.75, 0.5, 0.5, 0.5, 0.5, 0.2227, 0.0, 0.5, 0.25, 0.3238, 0.25, 0.5, 0.25, 0.3238, 0.5, 0.2227, 0.5, 0.5, 0.25, 0.5, 0.75, 0.3238, 1.0, 0.5, 0.75, 0.5, 0.2027, 0.6831, 0.0, 0.5, 0.0, 0.5, 0.2027, 0.6831, 0.5, 0.2227, 0.5835, 0.322, 0.5835, 0.322, 0.5, 0.2227, 0.75, 0.3238, 1.0, 0.5, 1.0, 0.5, 0.75, 0.3238, 0.6326, 0.2763, 0.75, 0.3238, 0.75, 0.3238, 0.6326, 0.2763, 0.8364, 0.6546, 0.75, 0.7362, 0.75, 0.7362, 0.8364, 0.6546, 0.6147, 0.2975, 0.6326, 0.2763, 0.6326, 0.2763, 0.6147, 0.2975, 0.75, 0.7362, 0.5, 0.8218, 0.5, 0.8218, 0.75, 0.7362, 0.25, 0.7258, 0.2163, 0.6281, 0.2163, 0.6281, 0.25, 0.7258, 0.5765, 0.2536, 0.6147, 0.2975, 0.6147, 0.2975, 0.5765, 0.2536, 0.5, 0.8218, 0.25, 0.7258, 0.25, 0.7258, 0.5, 0.8218, 0.8144, 0.6017, 0.8364, 0.6546, 0.8364, 0.6546, 0.8144, 0.6017, 0.0, 0.5, 0.25, 0.3238, 0.25, 0.3238, 0.0, 0.5, 0.8685, 0.6242, 0.8144, 0.6017, 0.8144, 0.6017, 0.8685, 0.6242, 0.2163, 0.6281, 0.2027, 0.6831, 0.2027, 0.6831, 0.2163, 0.6281, 0.25, 0.3238, 0.5, 0.2227, 0.5, 0.2227, 0.25, 0.3238, 1.0, 0.5, 0.8685, 0.6242, 0.8685, 0.6242, 1.0, 0.5, 0.5835, 0.322, 0.5765, 0.2536, 0.5765, 0.2536, 0.5835, 0.322])
me_cylinder_001.materials.append(mat_bark)
me_cylinder_001.materials.append(mat_leaves)
me_cylinder_001.update()

# ---- objects
ob_bark = bpy.data.objects.new('Bark', me_cylinder_001)

# ---- transforms, parenting, visibility, modifiers, constraints
ob_bark.location = (0.0, 0.7281, -5.96e-08)

# ---- collection membership
scene.collection.objects.link(ob_bark)

# ---- scene / render settings (as saved in the file)
scene.frame_start = 1; scene.frame_end = 250; scene.frame_set(138)
scene.render.engine = 'BLENDER_EEVEE_NEXT'
bpy.context.view_layer.update()

# ---- added for rendering (the .blend has no active camera and no usable light): camera, sun
cam_auto = bpy.data.cameras.new('AutoCamera')
cam_auto.lens = 50.0
cam_auto.sensor_width = 36.0
cam_auto.clip_end = 1000.0
ob_auto_camera = bpy.data.objects.new('AutoCamera', cam_auto)
scene.collection.objects.link(ob_auto_camera)
ob_auto_camera.location = (48.3782, -44.2479, 39.1282)
ob_auto_camera.rotation_euler = (1.09748, -7.21219e-08, 0.694738)
scene.camera = ob_auto_camera
light_auto_sun = bpy.data.lights.new('AutoSun', 'SUN')
light_auto_sun.energy = 3.0
light_auto_sun.angle = 0.0523599
ob_auto_sun = bpy.data.objects.new('AutoSun', light_auto_sun)
scene.collection.objects.link(ob_auto_sun)
ob_auto_sun.rotation_euler = (0.872665, 0.174533, 0.523599)
bpy.context.view_layer.update()
